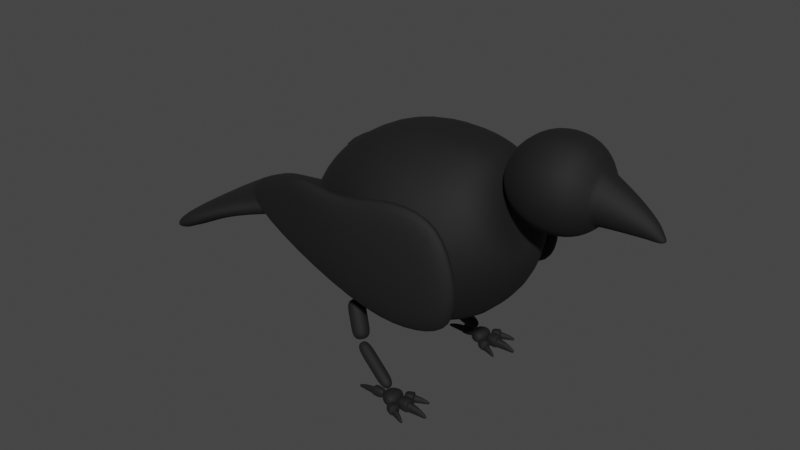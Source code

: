 # Source: construct.single.blend  (saved by Blender 2.91.10; exported with 4.5.12 LTS)
import bpy
from mathutils import Matrix  # noqa: F401  (used for matrix-valued properties, if any)

bpy.ops.wm.read_factory_settings(use_empty=True)
scene = bpy.context.scene
scene.name = 'Scene'

# ---- collections
col_collection = bpy.data.collections.new('Collection'); scene.collection.children.link(col_collection)

# ---- materials (node trees are filled in below, after node groups)
mat_construct = bpy.data.materials.new('Construct')
mat_construct.use_transparent_shadow = False

# ---- material node trees
mat_construct.use_nodes = True; mat_construct.node_tree.nodes.clear()
_N = mat_construct.node_tree.nodes; _L = mat_construct.node_tree.links
n0 = _N.new('ShaderNodeBsdfPrincipled'); n0.name = 'Principled BSDF'; n0.location = (10, 300)
n0.distribution = 'GGX'
n0.subsurface_method = 'BURLEY'
n0.inputs[0].default_value = (0.004776, 0.004776, 0.004776, 1.0)
n0.inputs[2].default_value = 0.8
n0.inputs[3].default_value = 1.45
n0.inputs[27].default_value = (0.0, 0.0, 0.0, 1.0)
n0.inputs[28].default_value = 1.0
n1 = _N.new('ShaderNodeOutputMaterial'); n1.name = 'Material Output'; n1.location = (300, 300)
_L.new(n0.outputs[0], n1.inputs[0])
n1.is_active_output = True

# ---- world
world_world = bpy.data.worlds.new('World'); scene.world = world_world
world_world.use_nodes = True; world_world.node_tree.nodes.clear()
_N = world_world.node_tree.nodes; _L = world_world.node_tree.links
n0 = _N.new('ShaderNodeOutputWorld'); n0.name = 'World Output'; n0.location = (300, 300)
n1 = _N.new('ShaderNodeBackground'); n1.name = 'Background'; n1.location = (10, 300)
n1.inputs[0].default_value = (0.05088, 0.05088, 0.05088, 1.0)
_L.new(n1.outputs[0], n0.inputs[0])
n0.is_active_output = True
world_world.color = (0.05088, 0.05088, 0.05088)
world_world.use_sun_shadow = False
world_world.sun_shadow_jitter_overblur = 0.0

# ---- meshes
me_construct = bpy.data.meshes.new('Construct')
me_construct.from_pydata([(1.751, -0.09745, 2.982), (1.317, -0.5012, 1.533), (0.1546, -0.5739, 1.188), (-1.075, -0.4788, 1.225), (-1.999, -0.2906, 1.925), (1.726, -0.2035, 3.064), (1.167, -1.292, 2.076), (0.02525, -1.491, 1.769), (-1.157, -0.9715, 1.697), (-2.032, -0.4385, 2.08), (1.684, -0.2446, 3.196), (0.9226, -1.596, 2.959), (-0.1688, -1.843, 2.694), (-1.273, -1.162, 2.442), (-2.049, -0.4746, 2.228), (1.642, -0.2033, 3.325), (0.6295, -1.292, 3.893), (-0.4487, -1.491, 3.71), (-1.456, -0.9715, 3.26), (-2.081, -0.4363, 2.39), (1.617, -0.09669, 3.404), (0.4443, -0.5012, 4.475), (-0.6624, -0.5739, 4.382), (-1.619, -0.4788, 3.818), (-2.12, -0.2891, 2.546), (-1.922, -0.3561, 1.508), (-1.979, -0.6312, 1.791), (-2.049, -0.7409, 2.224), (-2.134, -0.6312, 2.674), (-2.197, -0.3561, 2.963), (-2.059, -0.2898, 2.236), (1.927, -0.3043, 2.586), (1.821, -0.7457, 2.92), (1.648, -0.9217, 3.464), (1.475, -0.7457, 4.007), (1.368, -0.3043, 4.343), (-2.059, 6.978e-08, 2.236), (1.684, -0.09707, 3.193), (1.684, -8.883e-08, 3.193), (-0.6624, -7.403e-10, 4.382), (0.4443, -4.643e-08, 4.475), (1.368, -8.324e-08, 4.343), (-2.197, 7.078e-08, 2.963), (-1.619, 4.182e-08, 3.818), (-2.12, 7.027e-08, 2.546), (1.617, -8.743e-08, 3.404), (1.317, -6.336e-08, 1.533), (1.927, -9.488e-08, 2.586), (-1.922, 6.877e-08, 1.508), (-1.075, 3.604e-08, 1.225), (0.1546, -1.382e-08, 1.188), (-1.999, 6.928e-08, 1.925), (1.751, -9.022e-08, 2.982), (3.003, -0.1299, 3.69), (2.76, -0.2249, 3.447), (2.34, -0.2597, 3.34), (1.968, -0.2249, 3.395), (1.594, -0.0526, 3.831), (3.003, -0.34, 3.842), (2.76, -0.5888, 3.711), (2.34, -0.6799, 3.645), (1.937, -0.5888, 3.663), (1.579, -0.1377, 3.891), (3.003, -0.4202, 4.089), (2.76, -0.7278, 4.139), (2.34, -0.8404, 4.139), (1.888, -0.7278, 4.1), (1.554, -0.1702, 3.988), (3.003, -0.34, 4.336), (2.76, -0.5888, 4.567), (2.34, -0.6799, 4.633), (1.839, -0.5888, 4.54), (1.53, -0.1377, 4.085), (3.003, -0.1299, 4.489), (2.76, -0.2249, 4.831), (2.34, -0.2597, 4.938), (1.81, -0.2249, 4.812), (1.515, -0.0526, 4.145), (3.3, -0.0916, 3.703), (3.336, -0.2398, 3.805), (3.395, -0.2964, 3.969), (3.454, -0.2398, 4.133), (3.49, -0.0916, 4.234), (3.662, -0.05149, 3.709), (3.694, -0.1348, 3.76), (3.746, -0.1666, 3.843), (3.798, -0.1348, 3.926), (3.83, -0.05149, 3.977), (3.909, -0.008921, 3.712), (3.919, -0.02335, 3.716), (3.935, -0.02887, 3.721), (3.951, -0.02335, 3.727), (3.961, -0.008921, 3.73), (3.99, -0.01907, 3.74), (3.969, -0.04992, 3.733), (3.935, -0.0617, 3.721), (3.9, -0.04992, 3.71), (3.879, -0.01907, 3.702), (2.993, -0.134, 3.679), (2.993, -0.3509, 3.837), (2.993, -0.4338, 4.092), (2.993, -0.3509, 4.347), (2.993, -0.134, 4.504), (1.664, -0.1299, 3.558), (1.615, -0.34, 3.702), (1.534, -0.4202, 3.935), (1.454, -0.34, 4.169), (1.404, -0.1299, 4.313), (3.77, -0.03528, 3.705), (3.84, -0.1142, 3.782), (3.884, -0.09236, 3.829), (3.935, -0.008921, 3.721), (3.797, -0.09236, 3.735), (3.91, -0.03528, 3.859), (3.935, -1.839e-07, 3.721), (3.003, -1.458e-07, 3.69), (1.664, -9.034e-08, 3.558), (1.968, -1.017e-07, 3.395), (2.34, -1.165e-07, 3.34), (2.76, -1.343e-07, 3.447), (3.3, -1.579e-07, 3.703), (3.662, -1.727e-07, 3.709), (3.879, -1.815e-07, 3.702), (3.909, -1.828e-07, 3.712), (2.993, -1.453e-07, 3.679), (1.594, -8.921e-08, 3.831), (3.77, -1.771e-07, 3.705), (2.76, -1.431e-07, 4.831), (3.003, -1.508e-07, 4.489), (1.404, -8.451e-08, 4.313), (1.81, -1.042e-07, 4.812), (2.34, -1.266e-07, 4.938), (3.49, -1.69e-07, 4.234), (3.83, -1.813e-07, 3.977), (3.99, -1.863e-07, 3.74), (3.961, -1.85e-07, 3.73), (2.993, -1.505e-07, 4.504), (1.515, -8.798e-08, 4.145), (3.91, -1.838e-07, 3.859), (1.554, -8.859e-08, 3.988), (1.554, -0.0526, 3.988), (1.476, -1.474, 1.928), (0.9595, -1.572, 1.693), (-0.02184, -1.623, 1.68), (-1.634, -1.546, 2.206), (-3.29, -1.166, 2.702), (1.624, -1.486, 2.745), (0.7682, -1.68, 2.526), (-0.2029, -1.728, 2.465), (-1.184, -1.666, 2.735), (-2.757, -1.344, 3.242), (1.19, -1.427, 3.682), (0.3643, -1.546, 3.887), (-0.4578, -1.648, 3.637), (-1.065, -1.626, 3.635), (-1.57, -1.57, 3.663), (1.392, -1.207, 1.944), (0.9072, -1.301, 1.719), (-0.0193, -1.35, 1.721), (-1.566, -1.277, 2.24), (-3.203, -0.9004, 2.726), (1.546, -1.218, 2.725), (0.7182, -1.407, 2.52), (-0.1983, -1.451, 2.477), (-1.137, -1.392, 2.748), (-2.676, -1.076, 3.258), (1.119, -1.161, 3.632), (0.3201, -1.274, 3.846), (-0.4627, -1.373, 3.613), (-1.026, -1.352, 3.624), (-1.507, -1.299, 3.657), (-5.36, -1.43, 1.522), (-2.31, -0.5582, 2.647), (-4.319, -1.157, 2.141), (-3.313, -0.7263, 2.411), (-5.359, 2.087e-07, 1.534), (-2.309, 7.725e-08, 2.661), (-4.319, 1.625e-07, 2.141), (-3.31, 1.195e-07, 2.44), (-5.098, -1.428, 1.23), (-2.348, -0.5464, 2.236), (-4.137, -1.154, 1.806), (-3.32, -0.7185, 2.007), (-5.096, 1.998e-07, 1.242), (-2.347, 8.139e-08, 2.25), (-4.179, 1.59e-07, 1.787), (-3.324, 1.226e-07, 2.035), (0.06262, -1.301, 0.03086), (0.06262, -1.301, 0.1902), (0.06262, -1.107, 0.03086), (0.06262, -1.107, 0.1902), (0.2536, -1.33, 0.03086), (0.2536, -1.33, 0.1902), (0.2536, -1.077, 0.03086), (0.2536, -1.077, 0.1902), (0.04869, -1.148, 0.02615), (0.0417, -1.204, 0.02379), (0.04869, -1.26, 0.02615), (0.04869, -1.313, 0.04809), (0.0417, -1.318, 0.09239), (0.04869, -1.312, 0.1523), (0.04869, -1.26, 0.201), (0.0417, -1.204, 0.2064), (0.04869, -1.148, 0.201), (0.04869, -1.095, 0.1523), (0.0417, -1.09, 0.09239), (0.04869, -1.095, 0.04809), (0.2148, -1.062, 0.02615), (0.1581, -1.065, 0.02379), (0.1015, -1.086, 0.02615), (0.1015, -1.086, 0.201), (0.1581, -1.065, 0.2064), (0.2148, -1.062, 0.201), (0.2676, -1.059, 0.1523), (0.2746, -1.05, 0.09239), (0.2676, -1.059, 0.04809), (0.2676, -1.279, 0.02615), (0.2746, -1.204, 0.02379), (0.2676, -1.129, 0.02615), (0.2676, -1.129, 0.201), (0.2746, -1.204, 0.2064), (0.2676, -1.279, 0.201), (0.2676, -1.349, 0.1523), (0.2746, -1.358, 0.09239), (0.2676, -1.349, 0.04809), (0.1015, -1.322, 0.02615), (0.1581, -1.343, 0.02379), (0.2148, -1.346, 0.02615), (0.2148, -1.346, 0.201), (0.1581, -1.343, 0.2064), (0.1015, -1.322, 0.201), (0.01889, -1.263, 0.04927), (0.008794, -1.266, 0.09973), (0.01889, -1.263, 0.1604), (0.008794, -1.204, 0.04874), (-0.002223, -1.204, 0.1028), (0.008794, -1.204, 0.1652), (0.01889, -1.145, 0.04927), (0.008794, -1.142, 0.09973), (0.01889, -1.145, 0.1604), (0.09774, -1.056, 0.04927), (0.0945, -1.051, 0.09973), (0.09774, -1.057, 0.1604), (0.1581, -1.029, 0.04874), (0.1581, -1.021, 0.1028), (0.1581, -1.03, 0.1652), (0.2185, -1.026, 0.04927), (0.2218, -1.015, 0.09973), (0.2185, -1.027, 0.1604), (0.2974, -1.124, 0.04927), (0.3075, -1.12, 0.09973), (0.2974, -1.124, 0.1604), (0.3075, -1.204, 0.04874), (0.3185, -1.204, 0.1028), (0.3075, -1.204, 0.1652), (0.2974, -1.284, 0.04927), (0.3075, -1.288, 0.09973), (0.2974, -1.284, 0.1604), (0.2185, -1.381, 0.04927), (0.2218, -1.393, 0.09973), (0.2185, -1.381, 0.1604), (0.1581, -1.379, 0.04874), (0.1581, -1.387, 0.1028), (0.1581, -1.378, 0.1652), (0.09774, -1.351, 0.04927), (0.0945, -1.357, 0.09973), (0.09774, -1.351, 0.1604), (0.09774, -1.14, 0.01609), (0.1581, -1.128, 0.01268), (0.2185, -1.126, 0.01609), (0.0945, -1.204, 0.01268), (0.1581, -1.204, 0.008963), (0.2218, -1.204, 0.01268), (0.09774, -1.268, 0.01609), (0.1581, -1.279, 0.01268), (0.2185, -1.281, 0.01609), (0.2185, -1.127, 0.2241), (0.1581, -1.129, 0.2319), (0.09774, -1.14, 0.2241), (0.2218, -1.204, 0.2319), (0.1581, -1.204, 0.2405), (0.0945, -1.204, 0.2319), (0.2185, -1.281, 0.2241), (0.1581, -1.279, 0.2319), (0.09774, -1.268, 0.2241), (0.3284, -1.316, 0.01011), (0.3284, -1.316, 0.2093), (0.3284, -1.117, 0.01011), (0.3284, -1.117, 0.2093), (0.5275, -1.316, 0.01011), (0.5275, -1.316, 0.2093), (0.5275, -1.117, 0.01011), (0.5275, -1.117, 0.2093), (0.5486, -1.158, 0.1517), (0.5486, -1.158, 0.01011), (0.5486, -1.275, 0.01011), (0.5486, -1.275, 0.1517), (0.55, -1.275, 0.01011), (0.55, -1.275, 0.1513), (0.55, -1.158, 0.01011), (0.55, -1.158, 0.1513), (0.5213, -1.117, 0.01011), (0.5213, -1.117, 0.2093), (0.5213, -1.316, 0.01011), (0.5213, -1.316, 0.2093), (0.6931, -1.257, 0.01194), (0.6931, -1.176, 0.01194), (0.6931, -1.257, 0.1284), (0.6931, -1.176, 0.1284), (0.8662, -1.206, 0.0336), (0.8564, -1.227, 0.01042), (0.8604, -1.23, 0.02201), (0.8662, -1.227, 0.0336), (0.3284, -1.216, 0.01011), (0.3284, -1.216, 0.2327), (0.5275, -1.216, 0.01011), (0.5275, -1.216, 0.2327), (0.5486, -1.216, 0.01011), (0.5486, -1.216, 0.1751), (0.87, -1.216, 0.03887), (0.8571, -1.216, 0.01042), (0.55, -1.216, 0.1747), (0.55, -1.216, 0.01011), (0.5213, -1.216, 0.2327), (0.5213, -1.216, 0.01011), (0.6931, -1.216, 0.1589), (0.6931, -1.216, 0.01312), (0.3284, -1.344, 0.1097), (0.3284, -1.089, 0.1097), (0.5275, -1.089, 0.1097), (0.5275, -1.344, 0.1097), (0.5486, -1.141, 0.0809), (0.5486, -1.292, 0.0809), (0.8564, -1.206, 0.01042), (0.8604, -1.203, 0.02201), (0.55, -1.142, 0.08068), (0.55, -1.291, 0.08068), (0.5213, -1.344, 0.1097), (0.5213, -1.089, 0.1097), (0.6931, -1.164, 0.06861), (0.6931, -1.269, 0.06861), (0.3284, -1.216, 0.1214), (0.8462, -1.187, 0.03537), (0.8377, -1.193, 0.01011), (0.8391, -1.216, 0.01011), (0.8673, -1.216, 0.07211), (0.8589, -1.24, 0.06063), (0.8462, -1.246, 0.03537), (0.8377, -1.24, 0.01011), (0.8589, -1.193, 0.06063), (0.2346, -1.458, 0.01034), (0.2346, -1.458, 0.1647), (0.2964, -1.317, 0.01034), (0.2964, -1.317, 0.1647), (0.376, -1.52, 0.01034), (0.376, -1.52, 0.1647), (0.4378, -1.378, 0.01034), (0.4378, -1.378, 0.1647), (0.4401, -1.414, 0.12), (0.4401, -1.414, 0.01034), (0.4037, -1.497, 0.01034), (0.4037, -1.497, 0.12), (0.4047, -1.498, 0.01034), (0.4047, -1.498, 0.1197), (0.441, -1.415, 0.01034), (0.441, -1.415, 0.1197), (0.4334, -1.377, 0.01034), (0.4334, -1.377, 0.1647), (0.3716, -1.518, 0.01034), (0.3716, -1.518, 0.1647), (0.5118, -1.53, 0.01176), (0.5372, -1.471, 0.01176), (0.5118, -1.53, 0.102), (0.5372, -1.471, 0.102), (0.6507, -1.547, 0.02854), (0.6371, -1.559, 0.01058), (0.639, -1.562, 0.01956), (0.644, -1.562, 0.02854), (0.2655, -1.387, 0.01034), (0.2655, -1.387, 0.1828), (0.4069, -1.449, 0.01034), (0.4069, -1.449, 0.1828), (0.4219, -1.456, 0.01034), (0.4219, -1.456, 0.1382), (0.6501, -1.555, 0.03263), (0.6409, -1.551, 0.01058), (0.4229, -1.456, 0.1379), (0.4229, -1.456, 0.01034), (0.4025, -1.447, 0.1828), (0.4025, -1.447, 0.01034), (0.5245, -1.501, 0.1256), (0.5245, -1.501, 0.01267), (0.226, -1.478, 0.08751), (0.305, -1.297, 0.08751), (0.4464, -1.359, 0.08751), (0.3674, -1.54, 0.08751), (0.4452, -1.402, 0.0652), (0.3986, -1.509, 0.0652), (0.6437, -1.544, 0.01058), (0.6475, -1.543, 0.01956), (0.4461, -1.403, 0.06502), (0.3996, -1.509, 0.06502), (0.3629, -1.538, 0.08751), (0.442, -1.357, 0.08751), (0.5407, -1.463, 0.05567), (0.5082, -1.538, 0.05567), (0.2655, -1.387, 0.09659), (0.6424, -1.527, 0.02992), (0.6343, -1.529, 0.01034), (0.6281, -1.546, 0.01034), (0.6481, -1.555, 0.05839), (0.6349, -1.569, 0.04948), (0.6239, -1.569, 0.02991), (0.6199, -1.562, 0.01034), (0.6494, -1.535, 0.04948), (0.3172, -1.116, 0.01149), (0.3172, -1.116, 0.1658), (0.2562, -0.974, 0.01149), (0.2562, -0.974, 0.1658), (0.459, -1.055, 0.01149), (0.459, -1.055, 0.1658), (0.398, -0.913, 0.01149), (0.398, -0.913, 0.1658), (0.4255, -0.9356, 0.1212), (0.4255, -0.9356, 0.01149), (0.4615, -1.019, 0.01149), (0.4615, -1.019, 0.1212), (0.4624, -1.019, 0.01149), (0.4624, -1.019, 0.1208), (0.4265, -0.9353, 0.01149), (0.4265, -0.9353, 0.1208), (0.3935, -0.9149, 0.01149), (0.3935, -0.9149, 0.1658), (0.4545, -1.057, 0.01149), (0.4545, -1.057, 0.1658), (0.5589, -0.9622, 0.01291), (0.5338, -0.904, 0.01291), (0.5589, -0.9622, 0.1032), (0.5338, -0.904, 0.1032), (0.6662, -0.8725, 0.02969), (0.6658, -0.8907, 0.01173), (0.6695, -0.8916, 0.02071), (0.6728, -0.8877, 0.02969), (0.2867, -1.045, 0.01149), (0.2867, -1.045, 0.184), (0.4285, -0.9838, 0.01149), (0.4285, -0.9838, 0.184), (0.4435, -0.9774, 0.01149), (0.4435, -0.9774, 0.1393), (0.6722, -0.8789, 0.03377), (0.663, -0.8829, 0.01173), (0.4445, -0.977, 0.139), (0.4445, -0.977, 0.01149), (0.424, -0.9858, 0.184), (0.424, -0.9858, 0.01149), (0.5463, -0.9331, 0.1268), (0.5463, -0.9331, 0.01382), (0.3258, -1.136, 0.08866), (0.2477, -0.9542, 0.08866), (0.3894, -0.8932, 0.08866), (0.4675, -1.075, 0.08866), (0.4205, -0.9239, 0.06634), (0.4665, -1.031, 0.06634), (0.6593, -0.8755, 0.01173), (0.6611, -0.8721, 0.02071), (0.4215, -0.9237, 0.06617), (0.4674, -1.03, 0.06617), (0.4631, -1.076, 0.08866), (0.385, -0.8951, 0.08866), (0.5303, -0.8958, 0.05681), (0.5624, -0.9704, 0.05681), (0.2867, -1.045, 0.09773), (0.6461, -0.865, 0.03106), (0.642, -0.8722, 0.01149), (0.6502, -0.8884, 0.01149), (0.6703, -0.8797, 0.05953), (0.6714, -0.8989, 0.05063), (0.6644, -0.9074, 0.03106), (0.6563, -0.9054, 0.01149), (0.6571, -0.8657, 0.05063), (-0.0009026, -1.151, 0.01192), (-0.0009025, -1.151, 0.1691), (-0.0009025, -1.281, 0.01192), (-0.0009025, -1.281, 0.1691), (-0.1956, -1.151, 0.01192), (-0.1956, -1.151, 0.1691), (-0.1956, -1.281, 0.01192), (-0.1956, -1.281, 0.1691), (-0.2162, -1.254, 0.1236), (-0.2162, -1.254, 0.01192), (-0.2162, -1.178, 0.01192), (-0.2162, -1.178, 0.1236), (-0.2176, -1.178, 0.01192), (-0.2176, -1.178, 0.1233), (-0.2176, -1.254, 0.01192), (-0.2176, -1.254, 0.1233), (-0.1895, -1.281, 0.01192), (-0.1895, -1.281, 0.1691), (-0.1895, -1.151, 0.01192), (-0.1895, -1.151, 0.1691), (-0.3574, -1.189, 0.01336), (-0.3574, -1.243, 0.01336), (-0.3574, -1.189, 0.1053), (-0.3574, -1.243, 0.1053), (-0.5265, -1.223, 0.03044), (-0.517, -1.209, 0.01216), (-0.5209, -1.207, 0.0213), (-0.5265, -1.209, 0.03044), (-0.0009025, -1.216, 0.01192), (-0.0009025, -1.216, 0.1875), (-0.1956, -1.216, 0.01192), (-0.1956, -1.216, 0.1875), (-0.2162, -1.216, 0.01192), (-0.2162, -1.216, 0.1421), (-0.5303, -1.216, 0.0346), (-0.5176, -1.216, 0.01216), (-0.2176, -1.216, 0.1418), (-0.2176, -1.216, 0.01192), (-0.1895, -1.216, 0.1875), (-0.1895, -1.216, 0.01192), (-0.3574, -1.216, 0.1293), (-0.3574, -1.216, 0.01429), (-0.0009025, -1.133, 0.09049), (-0.0009025, -1.299, 0.09049), (-0.1956, -1.299, 0.09049), (-0.1956, -1.133, 0.09049), (-0.2162, -1.265, 0.06776), (-0.2162, -1.167, 0.06776), (-0.517, -1.223, 0.01216), (-0.5209, -1.225, 0.0213), (-0.2176, -1.265, 0.06759), (-0.2176, -1.167, 0.06759), (-0.1895, -1.133, 0.09049), (-0.1895, -1.299, 0.09049), (-0.3574, -1.25, 0.05807), (-0.3574, -1.182, 0.05807), (-0.0009025, -1.216, 0.09973), (-0.507, -1.236, 0.03184), (-0.4987, -1.231, 0.01192), (-0.5, -1.216, 0.01192), (-0.5276, -1.216, 0.06083), (-0.5194, -1.201, 0.05177), (-0.507, -1.197, 0.03184), (-0.4987, -1.201, 0.01192), (-0.5194, -1.231, 0.05177), (0.1088, -1.14, 0.2456), (-0.6486, -0.9569, 0.7137), (0.1273, -1.159, 0.283), (-0.6301, -0.9759, 0.7511), (0.1282, -1.201, 0.3008), (-0.6292, -1.018, 0.7689), (0.1109, -1.241, 0.2887), (-0.6465, -1.059, 0.7568), (0.08557, -1.257, 0.2538), (-0.6718, -1.074, 0.7219), (0.06706, -1.238, 0.2164), (-0.6903, -1.055, 0.6845), (0.0662, -1.196, 0.1985), (-0.6912, -1.013, 0.6666), (0.08348, -1.155, 0.2106), (-0.6739, -0.9722, 0.6787), (-0.1662, -1.012, 0.4187), (-0.3625, -0.9645, 0.54), (-0.3255, -1.003, 0.6147), (-0.1292, -1.05, 0.4934), (-0.3238, -1.087, 0.6504), (-0.1275, -1.134, 0.5291), (-0.3583, -1.168, 0.6262), (-0.1621, -1.216, 0.5049), (-0.409, -1.199, 0.5563), (-0.2127, -1.246, 0.435), (-0.446, -1.161, 0.4816), (-0.2497, -1.208, 0.3603), (-0.4477, -1.077, 0.4459), (-0.2514, -1.124, 0.3246), (-0.4131, -0.9952, 0.4701), (-0.2169, -1.043, 0.3488), (0.03002, -1.059, 0.2974), (0.06704, -1.097, 0.3721), (0.06876, -1.182, 0.4078), (0.03419, -1.263, 0.3836), (-0.01644, -1.294, 0.3137), (-0.05345, -1.256, 0.239), (-0.05518, -1.171, 0.2033), (-0.0206, -1.09, 0.2275), (-0.5217, -0.9552, 0.736), (-0.5588, -0.9172, 0.6613), (-0.52, -1.04, 0.7717), (-0.5546, -1.121, 0.7475), (-0.6052, -1.151, 0.6776), (-0.6422, -1.114, 0.6029), (-0.644, -1.029, 0.5672), (-0.6094, -0.9478, 0.5914), (-0.6316, -0.9047, 0.7464), (-0.9034, -0.759, 1.364), (-0.6038, -0.9561, 0.7707), (-0.8756, -0.8104, 1.388), (-0.6204, -1.017, 0.7778), (-0.8921, -0.8711, 1.395), (-0.6715, -1.051, 0.7634), (-0.9433, -0.9055, 1.381), (-0.7273, -1.039, 0.736), (-0.9991, -0.8935, 1.353), (-0.7551, -0.9878, 0.7116), (-1.027, -0.8421, 1.329), (-0.7386, -0.9271, 0.7046), (-1.01, -0.7814, 1.322), (-0.6874, -0.8926, 0.7189), (-0.9592, -0.7469, 1.336), (-0.6866, -0.7822, 0.9852), (-0.757, -0.7445, 1.145), (-0.7015, -0.8473, 1.194), (-0.6311, -0.8851, 1.034), (-0.7345, -0.9688, 1.208), (-0.6641, -1.007, 1.048), (-0.8368, -1.038, 1.179), (-0.7664, -1.075, 1.019), (-0.9485, -1.014, 1.124), (-0.878, -1.051, 0.9644), (-1.004, -0.9108, 1.076), (-0.9336, -0.9485, 0.9157), (-0.971, -0.7893, 1.062), (-0.9005, -0.8271, 0.9016), (-0.8687, -0.7204, 1.09), (-0.7982, -0.7582, 0.9304), (-0.6162, -0.82, 0.8252), (-0.5606, -0.9228, 0.8739), (-0.5937, -1.044, 0.8881), (-0.696, -1.113, 0.8593), (-0.8076, -1.089, 0.8045), (-0.8632, -0.9863, 0.7557), (-0.8301, -0.8649, 0.7416), (-0.7278, -0.796, 0.7704), (-0.7719, -0.8096, 1.354), (-0.8275, -0.7067, 1.305), (-0.805, -0.931, 1.368), (-0.9073, -0.9999, 1.339), (-1.019, -0.9759, 1.284), (-1.074, -0.873, 1.236), (-1.041, -0.7516, 1.222), (-0.9391, -0.6827, 1.25)], [], [(46, 47, 31, 1), (48, 49, 3, 25), (50, 46, 1, 2), (49, 50, 2, 3), (25, 3, 8, 26), (2, 1, 6, 7), (3, 2, 7, 8), (1, 31, 32, 6), (26, 8, 13, 27), (7, 6, 11, 12), (8, 7, 12, 13), (6, 32, 33, 11), (27, 13, 18, 28), (12, 11, 16, 17), (13, 12, 17, 18), (11, 33, 34, 16), (28, 18, 23, 29), (17, 16, 21, 22), (18, 17, 22, 23), (16, 34, 35, 21), (30, 4, 9, 14), (51, 4, 30, 36), (14, 19, 24, 30), (45, 20, 37, 38), (38, 37, 0, 52), (9, 4, 25, 26), (14, 9, 26, 27), (19, 14, 27, 28), (24, 19, 28, 29), (44, 24, 29, 42), (37, 10, 5, 0), (52, 0, 31, 47), (0, 5, 32, 31), (5, 10, 33, 32), (10, 15, 34, 33), (15, 20, 35, 34), (10, 37, 20, 15), (20, 45, 41, 35), (36, 30, 24, 44), (29, 23, 43, 42), (21, 35, 41, 40), (23, 22, 39, 43), (22, 21, 40, 39), (4, 51, 48, 25), (68, 63, 80, 81), (117, 118, 55, 56), (124, 115, 53, 98), (116, 117, 56, 103), (118, 119, 54, 55), (56, 55, 60, 61), (98, 53, 58, 99), (103, 56, 61, 104), (55, 54, 59, 60), (61, 60, 65, 66), (99, 58, 63, 100), (104, 61, 66, 105), (60, 59, 64, 65), (66, 65, 70, 71), (100, 63, 68, 101), (105, 66, 71, 106), (65, 64, 69, 70), (128, 73, 82, 132), (71, 70, 75, 76), (101, 68, 73, 102), (106, 71, 76, 107), (70, 69, 74, 75), (58, 53, 78, 79), (73, 68, 81, 82), (63, 58, 79, 80), (80, 79, 84, 85), (132, 82, 87, 133), (79, 78, 83, 84), (81, 80, 85, 86), (82, 81, 86, 87), (114, 111, 88, 123), (110, 109, 95, 94), (109, 112, 96, 95), (138, 113, 93, 134), (112, 108, 97, 96), (113, 110, 94, 93), (91, 92, 93, 94), (90, 91, 94, 95), (89, 90, 95, 96), (88, 89, 96, 97), (123, 88, 97, 122), (69, 101, 102, 74), (64, 100, 101, 69), (59, 99, 100, 64), (54, 98, 99, 59), (119, 124, 98, 54), (62, 57, 103, 104), (67, 62, 104, 105), (72, 67, 105, 106), (77, 72, 106, 107), (137, 77, 107, 129), (87, 86, 110, 113), (84, 83, 108, 112), (133, 87, 113, 138), (85, 84, 112, 109), (86, 85, 109, 110), (83, 121, 126, 108), (57, 125, 116, 103), (108, 126, 122, 97), (78, 120, 121, 83), (53, 115, 120, 78), (74, 102, 136, 127), (92, 135, 134, 93), (135, 92, 111, 114), (76, 75, 131, 130), (75, 74, 127, 131), (107, 76, 130, 129), (102, 73, 128, 136), (92, 91, 90, 111), (90, 89, 88, 111), (140, 77, 137, 139), (57, 140, 139, 125), (72, 77, 140, 67), (57, 62, 67, 140), (145, 144, 149, 150), (143, 142, 147, 148), (144, 143, 148, 149), (142, 141, 146, 147), (150, 149, 154, 155), (148, 147, 152, 153), (149, 148, 153, 154), (147, 146, 151, 152), (160, 165, 164, 159), (158, 163, 162, 157), (159, 164, 163, 158), (157, 162, 161, 156), (165, 170, 169, 164), (163, 168, 167, 162), (164, 169, 168, 163), (162, 167, 166, 161), (141, 142, 157, 156), (142, 143, 158, 157), (143, 144, 159, 158), (144, 145, 160, 159), (145, 150, 165, 160), (146, 141, 156, 161), (152, 151, 166, 167), (153, 152, 167, 168), (154, 153, 168, 169), (155, 154, 169, 170), (150, 155, 170, 165), (151, 146, 161, 166), (173, 174, 178, 177), (171, 173, 177, 175), (174, 172, 176, 178), (181, 185, 186, 182), (179, 183, 185, 181), (182, 186, 184, 180), (171, 175, 183, 179), (172, 174, 182, 180), (173, 171, 179, 181), (174, 173, 181, 182), (176, 172, 180, 184), (231, 232, 235, 234), (232, 233, 236, 235), (234, 235, 238, 237), (235, 236, 239, 238), (187, 198, 231, 197), (198, 199, 232, 231), (199, 200, 233, 232), (200, 188, 201, 233), (233, 201, 202, 236), (236, 202, 203, 239), (239, 203, 190, 204), (238, 239, 204, 205), (237, 238, 205, 206), (195, 237, 206, 189), (196, 234, 237, 195), (197, 231, 234, 196), (240, 241, 244, 243), (241, 242, 245, 244), (243, 244, 247, 246), (244, 245, 248, 247), (189, 206, 240, 209), (206, 205, 241, 240), (205, 204, 242, 241), (204, 190, 210, 242), (242, 210, 211, 245), (245, 211, 212, 248), (248, 212, 194, 213), (247, 248, 213, 214), (246, 247, 214, 215), (207, 246, 215, 193), (208, 243, 246, 207), (209, 240, 243, 208), (249, 250, 253, 252), (250, 251, 254, 253), (252, 253, 256, 255), (253, 254, 257, 256), (193, 215, 249, 218), (215, 214, 250, 249), (214, 213, 251, 250), (213, 194, 219, 251), (251, 219, 220, 254), (254, 220, 221, 257), (257, 221, 192, 222), (256, 257, 222, 223), (255, 256, 223, 224), (216, 255, 224, 191), (217, 252, 255, 216), (218, 249, 252, 217), (258, 259, 262, 261), (259, 260, 263, 262), (261, 262, 265, 264), (262, 263, 266, 265), (191, 224, 258, 227), (224, 223, 259, 258), (223, 222, 260, 259), (222, 192, 228, 260), (260, 228, 229, 263), (263, 229, 230, 266), (266, 230, 188, 200), (265, 266, 200, 199), (264, 265, 199, 198), (225, 264, 198, 187), (226, 261, 264, 225), (227, 258, 261, 226), (267, 268, 271, 270), (268, 269, 272, 271), (270, 271, 274, 273), (271, 272, 275, 274), (189, 209, 267, 195), (209, 208, 268, 267), (208, 207, 269, 268), (207, 193, 218, 269), (269, 218, 217, 272), (272, 217, 216, 275), (275, 216, 191, 227), (274, 275, 227, 226), (273, 274, 226, 225), (197, 273, 225, 187), (196, 270, 273, 197), (195, 267, 270, 196), (276, 277, 280, 279), (277, 278, 281, 280), (279, 280, 283, 282), (280, 281, 284, 283), (194, 212, 276, 219), (212, 211, 277, 276), (211, 210, 278, 277), (210, 190, 203, 278), (278, 203, 202, 281), (281, 202, 201, 284), (284, 201, 188, 230), (283, 284, 230, 229), (282, 283, 229, 228), (221, 282, 228, 192), (220, 279, 282, 221), (219, 276, 279, 220), (341, 314, 288, 328), (338, 302, 292, 329), (316, 290, 296, 318), (337, 304, 286, 327), (324, 315, 289, 303), (323, 314, 286, 304), (340, 305, 348, 347), (329, 292, 293, 331), (330, 289, 295, 332), (315, 291, 294, 317), (326, 306, 343, 344), (325, 307, 346, 345), (339, 308, 349, 342), (331, 293, 300, 335), (318, 296, 298, 321), (317, 294, 299, 322), (332, 295, 297, 336), (316, 323, 304, 290), (313, 324, 303, 285), (330, 290, 304, 337), (328, 288, 302, 338), (335, 300, 308, 339), (321, 298, 307, 325), (322, 299, 306, 326), (336, 297, 305, 340), (344, 343, 333, 320), (297, 322, 326, 305), (300, 321, 325, 308), (287, 301, 324, 313), (292, 302, 323, 316), (295, 317, 322, 297), (293, 318, 321, 300), (308, 325, 345, 349), (305, 326, 344, 348), (289, 315, 317, 295), (302, 288, 314, 323), (301, 291, 315, 324), (292, 316, 318, 293), (327, 286, 314, 341), (285, 327, 341, 313), (298, 336, 340, 307), (299, 335, 339, 306), (287, 328, 338, 301), (289, 330, 337, 303), (296, 332, 336, 298), (294, 331, 335, 299), (306, 339, 342, 343), (290, 330, 332, 296), (291, 329, 331, 294), (307, 340, 347, 346), (303, 337, 327, 285), (301, 338, 329, 291), (313, 341, 328, 287), (347, 348, 310, 311), (348, 344, 320, 310), (346, 347, 311, 312), (349, 345, 319, 309), (343, 342, 334, 333), (333, 334, 309, 319, 312, 311, 310, 320), (345, 346, 312, 319), (342, 349, 309, 334), (406, 379, 353, 393), (403, 367, 357, 394), (381, 355, 361, 383), (402, 369, 351, 392), (389, 380, 354, 368), (388, 379, 351, 369), (405, 370, 413, 412), (394, 357, 358, 396), (395, 354, 360, 397), (380, 356, 359, 382), (391, 371, 408, 409), (390, 372, 411, 410), (404, 373, 414, 407), (396, 358, 365, 400), (383, 361, 363, 386), (382, 359, 364, 387), (397, 360, 362, 401), (381, 388, 369, 355), (378, 389, 368, 350), (395, 355, 369, 402), (393, 353, 367, 403), (400, 365, 373, 404), (386, 363, 372, 390), (387, 364, 371, 391), (401, 362, 370, 405), (409, 408, 398, 385), (362, 387, 391, 370), (365, 386, 390, 373), (352, 366, 389, 378), (357, 367, 388, 381), (360, 382, 387, 362), (358, 383, 386, 365), (373, 390, 410, 414), (370, 391, 409, 413), (354, 380, 382, 360), (367, 353, 379, 388), (366, 356, 380, 389), (357, 381, 383, 358), (392, 351, 379, 406), (350, 392, 406, 378), (363, 401, 405, 372), (364, 400, 404, 371), (352, 393, 403, 366), (354, 395, 402, 368), (361, 397, 401, 363), (359, 396, 400, 364), (371, 404, 407, 408), (355, 395, 397, 361), (356, 394, 396, 359), (372, 405, 412, 411), (368, 402, 392, 350), (366, 403, 394, 356), (378, 406, 393, 352), (412, 413, 375, 376), (413, 409, 385, 375), (411, 412, 376, 377), (414, 410, 384, 374), (408, 407, 399, 398), (398, 399, 374, 384, 377, 376, 375, 385), (410, 411, 377, 384), (407, 414, 374, 399), (471, 444, 418, 458), (468, 432, 422, 459), (446, 420, 426, 448), (467, 434, 416, 457), (454, 445, 419, 433), (453, 444, 416, 434), (470, 435, 478, 477), (459, 422, 423, 461), (460, 419, 425, 462), (445, 421, 424, 447), (456, 436, 473, 474), (455, 437, 476, 475), (469, 438, 479, 472), (461, 423, 430, 465), (448, 426, 428, 451), (447, 424, 429, 452), (462, 425, 427, 466), (446, 453, 434, 420), (443, 454, 433, 415), (460, 420, 434, 467), (458, 418, 432, 468), (465, 430, 438, 469), (451, 428, 437, 455), (452, 429, 436, 456), (466, 427, 435, 470), (474, 473, 463, 450), (427, 452, 456, 435), (430, 451, 455, 438), (417, 431, 454, 443), (422, 432, 453, 446), (425, 447, 452, 427), (423, 448, 451, 430), (438, 455, 475, 479), (435, 456, 474, 478), (419, 445, 447, 425), (432, 418, 444, 453), (431, 421, 445, 454), (422, 446, 448, 423), (457, 416, 444, 471), (415, 457, 471, 443), (428, 466, 470, 437), (429, 465, 469, 436), (417, 458, 468, 431), (419, 460, 467, 433), (426, 462, 466, 428), (424, 461, 465, 429), (436, 469, 472, 473), (420, 460, 462, 426), (421, 459, 461, 424), (437, 470, 477, 476), (433, 467, 457, 415), (431, 468, 459, 421), (443, 471, 458, 417), (477, 478, 440, 441), (478, 474, 450, 440), (476, 477, 441, 442), (479, 475, 449, 439), (473, 472, 464, 463), (463, 464, 439, 449, 442, 441, 440, 450), (475, 476, 442, 449), (472, 479, 439, 464), (536, 509, 483, 523), (533, 497, 487, 524), (511, 485, 491, 513), (532, 499, 481, 522), (519, 510, 484, 498), (518, 509, 481, 499), (535, 500, 543, 542), (524, 487, 488, 526), (525, 484, 490, 527), (510, 486, 489, 512), (521, 501, 538, 539), (520, 502, 541, 540), (534, 503, 544, 537), (526, 488, 495, 530), (513, 491, 493, 516), (512, 489, 494, 517), (527, 490, 492, 531), (511, 518, 499, 485), (508, 519, 498, 480), (525, 485, 499, 532), (523, 483, 497, 533), (530, 495, 503, 534), (516, 493, 502, 520), (517, 494, 501, 521), (531, 492, 500, 535), (539, 538, 528, 515), (492, 517, 521, 500), (495, 516, 520, 503), (482, 496, 519, 508), (487, 497, 518, 511), (490, 512, 517, 492), (488, 513, 516, 495), (503, 520, 540, 544), (500, 521, 539, 543), (484, 510, 512, 490), (497, 483, 509, 518), (496, 486, 510, 519), (487, 511, 513, 488), (522, 481, 509, 536), (480, 522, 536, 508), (493, 531, 535, 502), (494, 530, 534, 501), (482, 523, 533, 496), (484, 525, 532, 498), (491, 527, 531, 493), (489, 526, 530, 494), (501, 534, 537, 538), (485, 525, 527, 491), (486, 524, 526, 489), (502, 535, 542, 541), (498, 532, 522, 480), (496, 533, 524, 486), (508, 536, 523, 482), (542, 543, 505, 506), (543, 539, 515, 505), (541, 542, 506, 507), (544, 540, 514, 504), (538, 537, 529, 528), (528, 529, 504, 514, 507, 506, 505, 515), (540, 541, 507, 514), (537, 544, 504, 529), (562, 586, 585, 563), (563, 585, 587, 565), (565, 587, 588, 567), (567, 588, 589, 569), (569, 589, 590, 571), (571, 590, 591, 573), (548, 546, 560, 558, 556, 554, 552, 550), (573, 591, 592, 575), (575, 592, 586, 562), (545, 547, 549, 551, 553, 555, 557, 559), (584, 576, 561, 577), (576, 575, 562, 561), (583, 574, 576, 584), (574, 573, 575, 576), (582, 572, 574, 583), (572, 571, 573, 574), (581, 570, 572, 582), (570, 569, 571, 572), (580, 568, 570, 581), (568, 567, 569, 570), (579, 566, 568, 580), (566, 565, 567, 568), (578, 564, 566, 579), (564, 563, 565, 566), (577, 561, 564, 578), (561, 562, 563, 564), (547, 545, 577, 578), (549, 547, 578, 579), (551, 549, 579, 580), (553, 551, 580, 581), (555, 553, 581, 582), (557, 555, 582, 583), (559, 557, 583, 584), (545, 559, 584, 577), (546, 548, 585, 586), (548, 550, 587, 585), (550, 552, 588, 587), (552, 554, 589, 588), (554, 556, 590, 589), (556, 558, 591, 590), (558, 560, 592, 591), (560, 546, 586, 592), (610, 634, 633, 611), (611, 633, 635, 613), (613, 635, 636, 615), (615, 636, 637, 617), (617, 637, 638, 619), (619, 638, 639, 621), (596, 594, 608, 606, 604, 602, 600, 598), (621, 639, 640, 623), (623, 640, 634, 610), (593, 595, 597, 599, 601, 603, 605, 607), (632, 624, 609, 625), (624, 623, 610, 609), (631, 622, 624, 632), (622, 621, 623, 624), (630, 620, 622, 631), (620, 619, 621, 622), (629, 618, 620, 630), (618, 617, 619, 620), (628, 616, 618, 629), (616, 615, 617, 618), (627, 614, 616, 628), (614, 613, 615, 616), (626, 612, 614, 627), (612, 611, 613, 614), (625, 609, 612, 626), (609, 610, 611, 612), (595, 593, 625, 626), (597, 595, 626, 627), (599, 597, 627, 628), (601, 599, 628, 629), (603, 601, 629, 630), (605, 603, 630, 631), (607, 605, 631, 632), (593, 607, 632, 625), (594, 596, 633, 634), (596, 598, 635, 633), (598, 600, 636, 635), (600, 602, 637, 636), (602, 604, 638, 637), (604, 606, 639, 638), (606, 608, 640, 639), (608, 594, 634, 640)])
me_construct.polygons.foreach_set('use_smooth', [True] * 581)
_uv = me_construct.uv_layers.new(name='UVMap')
_uv.uv.foreach_set('vector', [0.45, 0.6667, 0.45, 0.8333, 0.4, 0.8333, 0.4, 0.6667, 0.45, 0.1667, 0.45, 0.3333, 0.4, 0.3333, 0.4, 0.1667, 0.45, 0.5, 0.45, 0.6667, 0.4, 0.6667, 0.4, 0.5, 0.45, 0.3333, 0.45, 0.5, 0.4, 0.5, 0.4, 0.3333, 0.4, 0.1667, 0.4, 0.3333, 0.3, 0.3333, 0.3, 0.1667, 0.4, 0.5, 0.4, 0.6667, 0.3, 0.6667, 0.3, 0.5, 0.4, 0.3333, 0.4, 0.5, 0.3, 0.5, 0.3, 0.3333, 0.4, 0.6667, 0.4, 0.8333, 0.3, 0.8333, 0.3, 0.6667, 0.3, 0.1667, 0.3, 0.3333, 0.2, 0.3333, 0.2, 0.1667, 0.3, 0.5, 0.3, 0.6667, 0.2, 0.6667, 0.2, 0.5, 0.3, 0.3333, 0.3, 0.5, 0.2, 0.5, 0.2, 0.3333, 0.3, 0.6667, 0.3, 0.8333, 0.2, 0.8333, 0.2, 0.6667, 0.2, 0.1667, 0.2, 0.3333, 0.1, 0.3333, 0.1, 0.1667, 0.2, 0.5, 0.2, 0.6667, 0.1, 0.6667, 0.1, 0.5, 0.2, 0.3333, 0.2, 0.5, 0.1, 0.5, 0.1, 0.3333, 0.2, 0.6667, 0.2, 0.8333, 0.1, 0.8333, 0.1, 0.6667, 0.1, 0.1667, 0.1, 0.3333, 0.0, 0.3333, 0.0, 0.1667, 0.1, 0.5, 0.1, 0.6667, 0.0, 0.6667, 2.98e-08, 0.5, 0.1, 0.3333, 0.1, 0.5, 2.98e-08, 0.5, 0.0, 0.3333, 0.1, 0.6667, 0.1, 0.8333, 0.0, 0.8333, 0.0, 0.6667, 0.3699, 0.1667, 0.4053, 0.1667, 0.3264, 0.1667, 0.2859, 0.1667, 0.45, 0.1667, 0.4053, 0.1667, 0.3699, 0.1667, 0.45, 0.1667, 0.2859, 0.1667, 0.2654, 0.1667, 0.3345, 0.1667, 0.3699, 0.1667, 0.45, 0.8333, 0.4181, 0.8333, 0.4243, 0.8333, 0.45, 0.8333, 0.45, 0.8333, 0.4243, 0.8333, 0.4306, 0.8333, 0.45, 0.8333, 0.3264, 0.1667, 0.4053, 0.1667, 0.4, 0.1667, 0.3, 0.1667, 0.2859, 0.1667, 0.3264, 0.1667, 0.3, 0.1667, 0.2, 0.1667, 0.2654, 0.1667, 0.2859, 0.1667, 0.2, 0.1667, 0.1, 0.1667, 0.3345, 0.1667, 0.2654, 0.1667, 0.1, 0.1667, 0.0, 0.1667, 0.45, 0.1667, 0.3345, 0.1667, 0.0, 0.1667, 0.45, 0.1667, 0.4243, 0.8333, 0.3738, 0.8333, 0.396, 0.8333, 0.4306, 0.8333, 0.45, 0.8333, 0.4306, 0.8333, 0.4, 0.8333, 0.45, 0.8333, 0.4306, 0.8333, 0.396, 0.8333, 0.3, 0.8333, 0.4, 0.8333, 0.396, 0.8333, 0.3738, 0.8333, 0.2, 0.8333, 0.3, 0.8333, 0.3738, 0.8333, 0.3769, 0.8333, 0.1, 0.8333, 0.2, 0.8333, 0.3769, 0.8333, 0.4181, 0.8333, 0.0, 0.8333, 0.1, 0.8333, 0.3738, 0.8333, 0.4243, 0.8333, 0.4181, 0.8333, 0.3769, 0.8333, 0.4181, 0.8333, 0.45, 0.8333, 0.45, 0.8333, 0.0, 0.8333, 0.45, 0.1667, 0.3699, 0.1667, 0.3345, 0.1667, 0.45, 0.1667, 1.0, 0.1667, 1.0, 0.3333, 0.95, 0.3333, 0.95, 0.1667, 1.0, 0.6667, 1.0, 0.8333, 0.95, 0.8333, 0.95, 0.6667, 1.0, 0.3333, 1.0, 0.5, 0.95, 0.5, 0.95, 0.3333, 1.0, 0.5, 1.0, 0.6667, 0.95, 0.6667, 0.95, 0.5, 0.4053, 0.1667, 0.45, 0.1667, 0.45, 0.1667, 0.4, 0.1667, 0.1, 0.8333, 0.2, 0.8333, 0.2, 0.8333, 0.1, 0.8333, 0.45, 0.3333, 0.45, 0.5, 0.4, 0.5, 0.4, 0.3333, 0.45, 0.826, 0.45, 0.8333, 0.4, 0.8333, 0.4, 0.826, 0.45, 0.1667, 0.45, 0.3333, 0.4, 0.3333, 0.4, 0.1667, 0.45, 0.5, 0.45, 0.6667, 0.4, 0.6667, 0.4, 0.5, 0.4, 0.3333, 0.4, 0.5, 0.3, 0.5, 0.3, 0.3333, 0.4, 0.826, 0.4, 0.8333, 0.3, 0.8333, 0.3, 0.826, 0.4, 0.1667, 0.4, 0.3333, 0.3, 0.3333, 0.3, 0.1667, 0.4, 0.5, 0.4, 0.6667, 0.3, 0.6667, 0.3, 0.5, 0.3, 0.3333, 0.3, 0.5, 0.2, 0.5, 0.2, 0.3333, 0.3, 0.826, 0.3, 0.8333, 0.2, 0.8333, 0.2, 0.826, 0.3, 0.1667, 0.3, 0.3333, 0.2, 0.3333, 0.2, 0.1667, 0.3, 0.5, 0.3, 0.6667, 0.2, 0.6667, 0.2, 0.5, 0.2, 0.3333, 0.2, 0.5, 0.1, 0.5, 0.1, 0.3333, 0.2, 0.826, 0.2, 0.8333, 0.1, 0.8333, 0.1, 0.826, 0.2, 0.1667, 0.2, 0.3333, 0.1, 0.3333, 0.1, 0.1667, 0.2, 0.5, 0.2, 0.6667, 0.1, 0.6667, 0.1, 0.5, 0.95, 0.8333, 1.0, 0.8333, 1.0, 0.8333, 0.95, 0.8333, 0.1, 0.3333, 0.1, 0.5, 2.98e-08, 0.5, 0.0, 0.3333, 0.1, 0.826, 0.1, 0.8333, 0.0, 0.8333, 0.0, 0.826, 0.1, 0.1667, 0.1, 0.3333, 0.0, 0.3333, 0.0, 0.1667, 0.1, 0.5, 0.1, 0.6667, 0.0, 0.6667, 2.98e-08, 0.5, 0.3, 0.8333, 0.4, 0.8333, 0.4, 0.8333, 0.3, 0.8333, 0.0, 0.8333, 0.1, 0.8333, 0.1, 0.8333, 0.0, 0.8333, 0.2, 0.8333, 0.3, 0.8333, 0.3, 0.8333, 0.2, 0.8333, 0.2, 0.8333, 0.3, 0.8333, 0.3, 0.8333, 0.2, 0.8333, 0.95, 0.8333, 1.0, 0.8333, 1.0, 0.8333, 0.95, 0.8333, 0.3, 0.8333, 0.4, 0.8333, 0.4, 0.8333, 0.3, 0.8333, 0.1, 0.8333, 0.2, 0.8333, 0.2, 0.8333, 0.1, 0.8333, 0.0, 0.8333, 0.1, 0.8333, 0.1, 0.8333, 0.0, 0.8333, 0.5806, 0.8333, 0.5474, 0.8333, 0.459, 0.8333, 0.4889, 0.8333, 0.1, 0.8333, 0.2, 0.8333, 0.2, 0.8333, 0.1, 0.8333, 0.2, 0.8333, 0.3, 0.8333, 0.3, 0.8333, 0.2, 0.8333, 0.95, 0.8333, 1.0, 0.8333, 1.0, 0.8333, 0.95, 0.8333, 0.3, 0.8333, 0.4, 0.8333, 0.4, 0.8333, 0.3, 0.8333, 0.0, 0.8333, 0.1, 0.8333, 0.1, 0.8333, 0.0, 0.8333, 0.4642, 0.8333, 0.6358, 0.8333, 1.0, 0.8333, 0.1, 0.8333, 0.3913, 0.8333, 0.4642, 0.8333, 0.1, 0.8333, 0.2, 0.8333, 0.4098, 0.8333, 0.3913, 0.8333, 0.2, 0.8333, 0.3, 0.8333, 0.459, 0.8333, 0.4098, 0.8333, 0.3, 0.8333, 0.4, 0.8333, 0.4889, 0.8333, 0.459, 0.8333, 0.4, 0.8333, 0.45, 0.8333, 0.1, 0.6667, 0.1, 0.826, 0.0, 0.826, 0.0, 0.6667, 0.2, 0.6667, 0.2, 0.826, 0.1, 0.826, 0.1, 0.6667, 0.3, 0.6667, 0.3, 0.826, 0.2, 0.826, 0.2, 0.6667, 0.4, 0.6667, 0.4, 0.826, 0.3, 0.826, 0.3, 0.6667, 0.45, 0.6667, 0.45, 0.826, 0.4, 0.826, 0.4, 0.6667, 0.4264, 0.1667, 0.4682, 0.1667, 0.4, 0.1667, 0.3, 0.1667, 0.4161, 0.1667, 0.4264, 0.1667, 0.3, 0.1667, 0.2, 0.1667, 0.4825, 0.1667, 0.4161, 0.1667, 0.2, 0.1667, 0.1, 0.1667, 0.6175, 0.1667, 0.4825, 0.1667, 0.1, 0.1667, 1.0, 0.1667, 0.6507, 0.1667, 0.6175, 0.1667, 1.0, 0.1667, 0.95, 0.1667, 0.0, 0.8333, 0.1, 0.8333, 0.1, 0.8333, 0.0, 0.8333, 0.3, 0.8333, 0.4, 0.8333, 0.4, 0.8333, 0.3, 0.8333, 0.95, 0.8333, 1.0, 0.8333, 1.0, 0.8333, 0.95, 0.8333, 0.2, 0.8333, 0.3, 0.8333, 0.3, 0.8333, 0.2, 0.8333, 0.1, 0.8333, 0.2, 0.8333, 0.2, 0.8333, 0.1, 0.8333, 0.4, 0.8333, 0.45, 0.8333, 0.45, 0.8333, 0.4, 0.8333, 0.4682, 0.1667, 0.4949, 0.1667, 0.45, 0.1667, 0.4, 0.1667, 0.4, 0.8333, 0.45, 0.8333, 0.45, 0.8333, 0.4, 0.8333, 0.4, 0.8333, 0.45, 0.8333, 0.45, 0.8333, 0.4, 0.8333, 0.4, 0.8333, 0.45, 0.8333, 0.45, 0.8333, 0.4, 0.8333, 1.0, 0.6667, 1.0, 0.826, 0.95, 0.826, 0.95, 0.6667, 0.6358, 0.8333, 0.6723, 0.8333, 0.95, 0.8333, 1.0, 0.8333, 0.6723, 0.8333, 0.6358, 0.8333, 0.5474, 0.8333, 0.5806, 0.8333, 1.0, 0.3333, 1.0, 0.5, 0.95, 0.5, 0.95, 0.3333, 1.0, 0.5, 1.0, 0.6667, 0.95, 0.6667, 0.95, 0.5, 1.0, 0.1667, 1.0, 0.3333, 0.95, 0.3333, 0.95, 0.1667, 1.0, 0.826, 1.0, 0.8333, 0.95, 0.8333, 0.95, 0.826, 0.6358, 0.8333, 0.4642, 0.8333, 0.3913, 0.8333, 0.5474, 0.8333, 0.3913, 0.8333, 0.4098, 0.8333, 0.459, 0.8333, 0.5474, 0.8333, 0.5429, 0.1667, 0.6175, 0.1667, 0.6507, 0.1667, 0.5728, 0.1667, 0.4682, 0.1667, 0.5429, 0.1667, 0.5728, 0.1667, 0.4949, 0.1667, 0.4825, 0.1667, 0.6175, 0.1667, 0.5429, 0.1667, 0.4161, 0.1667, 0.4682, 0.1667, 0.4264, 0.1667, 0.4161, 0.1667, 0.5429, 0.1667, 0.3313, 0.04407, 0.3, 0.3333, 0.2224, 0.3904, 0.2265, 0.1455, 0.3, 0.5, 0.3, 0.6122, 0.206, 0.6171, 0.2201, 0.5, 0.3, 0.3333, 0.3, 0.5, 0.2201, 0.5, 0.2224, 0.3904, 0.3, 0.6122, 0.3, 0.7058, 0.2017, 0.7721, 0.206, 0.6171, 0.2265, 0.1455, 0.2224, 0.3904, 0.1304, 0.4247, 0.1351, 0.3523, 0.2201, 0.5, 0.206, 0.6171, 0.07322, 0.6177, 0.1182, 0.5, 0.2224, 0.3904, 0.2201, 0.5, 0.1182, 0.5, 0.1304, 0.4247, 0.206, 0.6171, 0.2017, 0.7721, 0.08218, 0.7447, 0.07322, 0.6177, 0.3313, 0.04407, 0.2265, 0.1455, 0.2224, 0.3904, 0.3, 0.3333, 0.3, 0.5, 0.2201, 0.5, 0.206, 0.6171, 0.3, 0.6122, 0.3, 0.3333, 0.2224, 0.3904, 0.2201, 0.5, 0.3, 0.5, 0.3, 0.6122, 0.206, 0.6171, 0.2017, 0.7721, 0.3, 0.7058, 0.2265, 0.1455, 0.1351, 0.3523, 0.1304, 0.4247, 0.2224, 0.3904, 0.2201, 0.5, 0.1182, 0.5, 0.07322, 0.6177, 0.206, 0.6171, 0.2224, 0.3904, 0.1304, 0.4247, 0.1182, 0.5, 0.2201, 0.5, 0.206, 0.6171, 0.07322, 0.6177, 0.08218, 0.7447, 0.2017, 0.7721, 0.3, 0.7058, 0.3, 0.6122, 0.3, 0.6122, 0.3, 0.7058, 0.3, 0.6122, 0.3, 0.5, 0.3, 0.5, 0.3, 0.6122, 0.3, 0.5, 0.3, 0.3333, 0.3, 0.3333, 0.3, 0.5, 0.3, 0.3333, 0.3313, 0.04407, 0.3313, 0.04407, 0.3, 0.3333, 0.3313, 0.04407, 0.2265, 0.1455, 0.2265, 0.1455, 0.3313, 0.04407, 0.2017, 0.7721, 0.3, 0.7058, 0.3, 0.7058, 0.2017, 0.7721, 0.07322, 0.6177, 0.08218, 0.7447, 0.08218, 0.7447, 0.07322, 0.6177, 0.1182, 0.5, 0.07322, 0.6177, 0.07322, 0.6177, 0.1182, 0.5, 0.1304, 0.4247, 0.1182, 0.5, 0.1182, 0.5, 0.1304, 0.4247, 0.1351, 0.3523, 0.1304, 0.4247, 0.1304, 0.4247, 0.1351, 0.3523, 0.2265, 0.1455, 0.1351, 0.3523, 0.1351, 0.3523, 0.2265, 0.1455, 0.08218, 0.7447, 0.2017, 0.7721, 0.2017, 0.7721, 0.08218, 0.7447, 0.3333, 0.0, 0.6667, 0.0, 0.6667, 0.5, 0.3333, 0.5, 0.0, 0.0, 0.3333, 0.0, 0.3333, 0.5, 0.0, 0.5, 0.6667, 0.0, 1.0, 0.0, 1.0, 0.5, 0.6667, 0.5, 0.3333, 0.0, 0.3333, 0.5, 0.6667, 0.5, 0.6667, 0.0, 0.0, 0.0, 0.0, 0.5, 0.3333, 0.5, 0.3333, 0.0, 0.6667, 0.0, 0.6667, 0.5, 1.0, 0.5, 1.0, 0.0, 0.0, 0.0, 0.0, 0.5, 0.0, 0.5, 0.0, 0.0, 1.0, 0.0, 0.6667, 0.0, 0.6667, 0.0, 1.0, 0.0, 0.3333, 0.0, 0.0, 0.0, 0.0, 0.0, 0.3333, 0.0, 0.6667, 0.0, 0.3333, 0.0, 0.3333, 0.0, 0.6667, 0.0, 1.0, 0.5, 1.0, 0.0, 1.0, 0.0, 1.0, 0.5, 0.4375, 0.0625, 0.5, 0.0625, 0.5, 0.125, 0.4375, 0.125, 0.5, 0.0625, 0.5625, 0.0625, 0.5625, 0.125, 0.5, 0.125, 0.4375, 0.125, 0.5, 0.125, 0.5, 0.1875, 0.4375, 0.1875, 0.5, 0.125, 0.5625, 0.125, 0.5625, 0.1875, 0.5, 0.1875, 0.375, 0.0, 0.4375, 0.0, 0.4375, 0.0625, 0.375, 0.0625, 0.4375, 0.0, 0.5, 0.0, 0.5, 0.0625, 0.4375, 0.0625, 0.5, 0.0, 0.5625, 0.0, 0.5625, 0.0625, 0.5, 0.0625, 0.5625, 0.0, 0.625, 0.0, 0.625, 0.0625, 0.5625, 0.0625, 0.5625, 0.0625, 0.625, 0.0625, 0.625, 0.125, 0.5625, 0.125, 0.5625, 0.125, 0.625, 0.125, 0.625, 0.1875, 0.5625, 0.1875, 0.5625, 0.1875, 0.625, 0.1875, 0.625, 0.25, 0.5625, 0.25, 0.5, 0.1875, 0.5625, 0.1875, 0.5625, 0.25, 0.5, 0.25, 0.4375, 0.1875, 0.5, 0.1875, 0.5, 0.25, 0.4375, 0.25, 0.375, 0.1875, 0.4375, 0.1875, 0.4375, 0.25, 0.375, 0.25, 0.375, 0.125, 0.4375, 0.125, 0.4375, 0.1875, 0.375, 0.1875, 0.375, 0.0625, 0.4375, 0.0625, 0.4375, 0.125, 0.375, 0.125, 0.4372, 0.3121, 0.5, 0.3123, 0.5, 0.3733, 0.4349, 0.3722, 0.5, 0.3123, 0.5628, 0.3121, 0.5651, 0.3722, 0.5, 0.3733, 0.4349, 0.3722, 0.5, 0.3733, 0.5, 0.4325, 0.4296, 0.429, 0.5, 0.3733, 0.5651, 0.3722, 0.5704, 0.429, 0.5, 0.4325, 0.375, 0.25, 0.4375, 0.25, 0.4372, 0.3121, 0.3743, 0.3118, 0.4375, 0.25, 0.5, 0.25, 0.5, 0.3123, 0.4372, 0.3121, 0.5, 0.25, 0.5625, 0.25, 0.5628, 0.3121, 0.5, 0.3123, 0.5625, 0.25, 0.625, 0.25, 0.6257, 0.3118, 0.5628, 0.3121, 0.5628, 0.3121, 0.6257, 0.3118, 0.6302, 0.3698, 0.5651, 0.3722, 0.5651, 0.3722, 0.6302, 0.3698, 0.6426, 0.4199, 0.5704, 0.429, 0.5704, 0.429, 0.6426, 0.4199, 0.6667, 0.4583, 0.5745, 0.4871, 0.5, 0.4325, 0.5704, 0.429, 0.5745, 0.4871, 0.5, 0.4931, 0.4296, 0.429, 0.5, 0.4325, 0.5, 0.4931, 0.4255, 0.4871, 0.3574, 0.4199, 0.4296, 0.429, 0.4255, 0.4871, 0.3333, 0.4583, 0.3698, 0.3698, 0.4349, 0.3722, 0.4296, 0.429, 0.3574, 0.4199, 0.3743, 0.3118, 0.4372, 0.3121, 0.4349, 0.3722, 0.3698, 0.3698, 0.4297, 0.5547, 0.5, 0.5577, 0.5, 0.625, 0.4327, 0.625, 0.5, 0.5577, 0.5703, 0.5547, 0.5673, 0.625, 0.5, 0.625, 0.4327, 0.625, 0.5, 0.625, 0.5, 0.6923, 0.4297, 0.6953, 0.5, 0.625, 0.5673, 0.625, 0.5703, 0.6953, 0.5, 0.6923, 0.3333, 0.4583, 0.4255, 0.4871, 0.4297, 0.5547, 0.3621, 0.5505, 0.4255, 0.4871, 0.5, 0.4931, 0.5, 0.5577, 0.4297, 0.5547, 0.5, 0.4931, 0.5745, 0.4871, 0.5703, 0.5547, 0.5, 0.5577, 0.5745, 0.4871, 0.6667, 0.4583, 0.6379, 0.5505, 0.5703, 0.5547, 0.5703, 0.5547, 0.6379, 0.5505, 0.6319, 0.625, 0.5673, 0.625, 0.5673, 0.625, 0.6319, 0.625, 0.6379, 0.6995, 0.5703, 0.6953, 0.5703, 0.6953, 0.6379, 0.6995, 0.6667, 0.7917, 0.5745, 0.7629, 0.5, 0.6923, 0.5703, 0.6953, 0.5745, 0.7629, 0.5, 0.7569, 0.4297, 0.6953, 0.5, 0.6923, 0.5, 0.7569, 0.4255, 0.7629, 0.3621, 0.6995, 0.4297, 0.6953, 0.4255, 0.7629, 0.3333, 0.7917, 0.3681, 0.625, 0.4327, 0.625, 0.4297, 0.6953, 0.3621, 0.6995, 0.3621, 0.5505, 0.4297, 0.5547, 0.4327, 0.625, 0.3681, 0.625, 0.4296, 0.821, 0.5, 0.8175, 0.5, 0.8767, 0.4349, 0.8778, 0.5, 0.8175, 0.5704, 0.821, 0.5651, 0.8778, 0.5, 0.8767, 0.4349, 0.8778, 0.5, 0.8767, 0.5, 0.9377, 0.4372, 0.9379, 0.5, 0.8767, 0.5651, 0.8778, 0.5628, 0.9379, 0.5, 0.9377, 0.3333, 0.7917, 0.4255, 0.7629, 0.4296, 0.821, 0.3574, 0.8301, 0.4255, 0.7629, 0.5, 0.7569, 0.5, 0.8175, 0.4296, 0.821, 0.5, 0.7569, 0.5745, 0.7629, 0.5704, 0.821, 0.5, 0.8175, 0.5745, 0.7629, 0.6667, 0.7917, 0.6426, 0.8301, 0.5704, 0.821, 0.5704, 0.821, 0.6426, 0.8301, 0.6302, 0.8802, 0.5651, 0.8778, 0.5651, 0.8778, 0.6302, 0.8802, 0.6257, 0.9382, 0.5628, 0.9379, 0.5628, 0.9379, 0.6257, 0.9382, 0.625, 1.0, 0.5625, 1.0, 0.5, 0.9377, 0.5628, 0.9379, 0.5625, 1.0, 0.5, 1.0, 0.4372, 0.9379, 0.5, 0.9377, 0.5, 1.0, 0.4375, 1.0, 0.3743, 0.9382, 0.4372, 0.9379, 0.4375, 1.0, 0.375, 1.0, 0.3698, 0.8802, 0.4349, 0.8778, 0.4372, 0.9379, 0.3743, 0.9382, 0.3574, 0.8301, 0.4296, 0.821, 0.4349, 0.8778, 0.3698, 0.8802, 0.1871, 0.5622, 0.2472, 0.5599, 0.2483, 0.625, 0.1873, 0.625, 0.2472, 0.5599, 0.304, 0.5546, 0.3075, 0.625, 0.2483, 0.625, 0.1873, 0.625, 0.2483, 0.625, 0.2472, 0.6901, 0.1871, 0.6878, 0.2483, 0.625, 0.3075, 0.625, 0.304, 0.6954, 0.2472, 0.6901, 0.125, 0.5, 0.1868, 0.4993, 0.1871, 0.5622, 0.125, 0.5625, 0.1868, 0.4993, 0.2448, 0.4948, 0.2472, 0.5599, 0.1871, 0.5622, 0.2448, 0.4948, 0.2949, 0.4824, 0.304, 0.5546, 0.2472, 0.5599, 0.2949, 0.4824, 0.3333, 0.4583, 0.3621, 0.5505, 0.304, 0.5546, 0.304, 0.5546, 0.3621, 0.5505, 0.3681, 0.625, 0.3075, 0.625, 0.3075, 0.625, 0.3681, 0.625, 0.3621, 0.6995, 0.304, 0.6954, 0.304, 0.6954, 0.3621, 0.6995, 0.3333, 0.7917, 0.2949, 0.7676, 0.2472, 0.6901, 0.304, 0.6954, 0.2949, 0.7676, 0.2448, 0.7552, 0.1871, 0.6878, 0.2472, 0.6901, 0.2448, 0.7552, 0.1868, 0.7507, 0.125, 0.6875, 0.1871, 0.6878, 0.1868, 0.7507, 0.125, 0.75, 0.125, 0.625, 0.1873, 0.625, 0.1871, 0.6878, 0.125, 0.6875, 0.125, 0.5625, 0.1871, 0.5622, 0.1873, 0.625, 0.125, 0.625, 0.696, 0.5546, 0.7528, 0.5599, 0.7517, 0.625, 0.6925, 0.625, 0.7528, 0.5599, 0.8129, 0.5622, 0.8127, 0.625, 0.7517, 0.625, 0.6925, 0.625, 0.7517, 0.625, 0.7528, 0.6901, 0.696, 0.6954, 0.7517, 0.625, 0.8127, 0.625, 0.8129, 0.6878, 0.7528, 0.6901, 0.6667, 0.4583, 0.7051, 0.4824, 0.696, 0.5546, 0.6379, 0.5505, 0.7051, 0.4824, 0.7552, 0.4948, 0.7528, 0.5599, 0.696, 0.5546, 0.7552, 0.4948, 0.8132, 0.4993, 0.8129, 0.5622, 0.7528, 0.5599, 0.8132, 0.4993, 0.875, 0.5, 0.875, 0.5625, 0.8129, 0.5622, 0.8129, 0.5622, 0.875, 0.5625, 0.875, 0.625, 0.8127, 0.625, 0.8127, 0.625, 0.875, 0.625, 0.875, 0.6875, 0.8129, 0.6878, 0.8129, 0.6878, 0.875, 0.6875, 0.875, 0.75, 0.8132, 0.7507, 0.7528, 0.6901, 0.8129, 0.6878, 0.8132, 0.7507, 0.7552, 0.7552, 0.696, 0.6954, 0.7528, 0.6901, 0.7552, 0.7552, 0.7051, 0.7676, 0.6379, 0.6995, 0.696, 0.6954, 0.7051, 0.7676, 0.6667, 0.7917, 0.6319, 0.625, 0.6925, 0.625, 0.696, 0.6954, 0.6379, 0.6995, 0.6379, 0.5505, 0.696, 0.5546, 0.6925, 0.625, 0.6319, 0.625, 0.5, 0.125, 0.625, 0.125, 0.625, 0.25, 0.5, 0.25, 0.5, 0.4922, 0.625, 0.4922, 0.625, 0.5, 0.5, 0.5, 0.625, 0.625, 0.625, 0.75, 0.625, 0.75, 0.625, 0.625, 0.5, 0.7578, 0.625, 0.7578, 0.625, 1.0, 0.5, 1.0, 0.3672, 0.625, 0.375, 0.625, 0.375, 0.75, 0.3672, 0.75, 0.6328, 0.625, 0.875, 0.625, 0.875, 0.75, 0.6328, 0.75, 0.5, 0.75, 0.375, 0.75, 0.375, 0.75, 0.5, 0.75, 0.5, 0.5, 0.625, 0.5, 0.625, 0.5, 0.5, 0.5, 0.5, 0.75, 0.375, 0.75, 0.375, 0.75, 0.5, 0.75, 0.375, 0.625, 0.375, 0.5, 0.375, 0.5, 0.375, 0.625, 0.375, 0.625, 0.375, 0.5, 0.375, 0.5, 0.375, 0.625, 0.625, 0.625, 0.625, 0.75, 0.625, 0.75, 0.625, 0.625, 0.5, 0.5, 0.625, 0.5, 0.625, 0.5, 0.5, 0.5, 0.5, 0.5, 0.625, 0.5, 0.625, 0.5, 0.5, 0.5, 0.625, 0.625, 0.625, 0.75, 0.625, 0.75, 0.625, 0.625, 0.375, 0.625, 0.375, 0.5, 0.375, 0.5, 0.375, 0.625, 0.5, 0.75, 0.375, 0.75, 0.375, 0.75, 0.5, 0.75, 0.625, 0.625, 0.6328, 0.625, 0.6328, 0.75, 0.625, 0.75, 0.125, 0.625, 0.3672, 0.625, 0.3672, 0.75, 0.125, 0.75, 0.5, 0.75, 0.625, 0.75, 0.625, 0.7578, 0.5, 0.7578, 0.5, 0.25, 0.625, 0.25, 0.625, 0.4922, 0.5, 0.4922, 0.5, 0.5, 0.625, 0.5, 0.625, 0.5, 0.5, 0.5, 0.625, 0.625, 0.625, 0.75, 0.625, 0.75, 0.625, 0.625, 0.375, 0.625, 0.375, 0.5, 0.375, 0.5, 0.375, 0.625, 0.5, 0.75, 0.375, 0.75, 0.375, 0.75, 0.5, 0.75, 0.375, 0.625, 0.375, 0.5, 0.375, 0.5, 0.375, 0.625, 0.375, 0.75, 0.375, 0.625, 0.375, 0.625, 0.375, 0.75, 0.625, 0.5, 0.625, 0.625, 0.625, 0.625, 0.625, 0.5, 0.125, 0.5, 0.3672, 0.5, 0.3672, 0.625, 0.125, 0.625, 0.625, 0.5, 0.6328, 0.5, 0.6328, 0.625, 0.625, 0.625, 0.375, 0.75, 0.375, 0.625, 0.375, 0.625, 0.375, 0.75, 0.625, 0.5, 0.625, 0.625, 0.625, 0.625, 0.625, 0.5, 0.625, 0.5, 0.625, 0.625, 0.625, 0.625, 0.625, 0.5, 0.375, 0.75, 0.375, 0.625, 0.375, 0.625, 0.375, 0.75, 0.375, 0.75, 0.375, 0.625, 0.375, 0.625, 0.375, 0.75, 0.6328, 0.5, 0.875, 0.5, 0.875, 0.625, 0.6328, 0.625, 0.3672, 0.5, 0.375, 0.5, 0.375, 0.625, 0.3672, 0.625, 0.625, 0.5, 0.625, 0.625, 0.625, 0.625, 0.625, 0.5, 0.5, 0.0, 0.625, 0.0, 0.625, 0.125, 0.5, 0.125, 0.375, 0.0, 0.5, 0.0, 0.5, 0.125, 0.375, 0.125, 0.625, 0.75, 0.5, 0.75, 0.5, 0.75, 0.625, 0.75, 0.375, 0.5, 0.5, 0.5, 0.5, 0.5, 0.375, 0.5, 0.375, 0.25, 0.5, 0.25, 0.5, 0.4922, 0.375, 0.4922, 0.375, 0.75, 0.5, 0.75, 0.5, 0.7578, 0.375, 0.7578, 0.625, 0.75, 0.5, 0.75, 0.5, 0.75, 0.625, 0.75, 0.375, 0.5, 0.5, 0.5, 0.5, 0.5, 0.375, 0.5, 0.375, 0.5, 0.5, 0.5, 0.5, 0.5, 0.375, 0.5, 0.625, 0.75, 0.5, 0.75, 0.5, 0.75, 0.625, 0.75, 0.375, 0.5, 0.5, 0.5, 0.5, 0.5, 0.375, 0.5, 0.625, 0.75, 0.5, 0.75, 0.5, 0.75, 0.625, 0.75, 0.375, 0.7578, 0.5, 0.7578, 0.5, 1.0, 0.375, 1.0, 0.375, 0.4922, 0.5, 0.4922, 0.5, 0.5, 0.375, 0.5, 0.375, 0.125, 0.5, 0.125, 0.5, 0.25, 0.375, 0.25, 0.5, 0.75, 0.375, 0.75, 0.375, 0.75, 0.5, 0.75, 0.375, 0.75, 0.375, 0.625, 0.375, 0.625, 0.375, 0.75, 0.625, 0.75, 0.5, 0.75, 0.5, 0.75, 0.625, 0.75, 0.625, 0.5, 0.625, 0.625, 0.625, 0.625, 0.625, 0.5, 0.375, 0.5, 0.5, 0.5, 0.5, 0.5, 0.375, 0.5, 0.375, 0.5, 0.5, 0.5, 0.625, 0.5, 0.625, 0.625, 0.625, 0.75, 0.5, 0.75, 0.375, 0.75, 0.375, 0.625, 0.625, 0.625, 0.625, 0.75, 0.625, 0.75, 0.625, 0.625, 0.5, 0.5, 0.625, 0.5, 0.625, 0.5, 0.5, 0.5, 0.5, 0.125, 0.625, 0.125, 0.625, 0.25, 0.5, 0.25, 0.5, 0.4922, 0.625, 0.4922, 0.625, 0.5, 0.5, 0.5, 0.625, 0.625, 0.625, 0.75, 0.625, 0.75, 0.625, 0.625, 0.5, 0.7578, 0.625, 0.7578, 0.625, 1.0, 0.5, 1.0, 0.3672, 0.625, 0.375, 0.625, 0.375, 0.75, 0.3672, 0.75, 0.6328, 0.625, 0.875, 0.625, 0.875, 0.75, 0.6328, 0.75, 0.5, 0.75, 0.375, 0.75, 0.375, 0.75, 0.5, 0.75, 0.5, 0.5, 0.625, 0.5, 0.625, 0.5, 0.5, 0.5, 0.5, 0.75, 0.375, 0.75, 0.375, 0.75, 0.5, 0.75, 0.375, 0.625, 0.375, 0.5, 0.375, 0.5, 0.375, 0.625, 0.375, 0.625, 0.375, 0.5, 0.375, 0.5, 0.375, 0.625, 0.625, 0.625, 0.625, 0.75, 0.625, 0.75, 0.625, 0.625, 0.5, 0.5, 0.625, 0.5, 0.625, 0.5, 0.5, 0.5, 0.5, 0.5, 0.625, 0.5, 0.625, 0.5, 0.5, 0.5, 0.625, 0.625, 0.625, 0.75, 0.625, 0.75, 0.625, 0.625, 0.375, 0.625, 0.375, 0.5, 0.375, 0.5, 0.375, 0.625, 0.5, 0.75, 0.375, 0.75, 0.375, 0.75, 0.5, 0.75, 0.625, 0.625, 0.6328, 0.625, 0.6328, 0.75, 0.625, 0.75, 0.125, 0.625, 0.3672, 0.625, 0.3672, 0.75, 0.125, 0.75, 0.5, 0.75, 0.625, 0.75, 0.625, 0.7578, 0.5, 0.7578, 0.5, 0.25, 0.625, 0.25, 0.625, 0.4922, 0.5, 0.4922, 0.5, 0.5, 0.625, 0.5, 0.625, 0.5, 0.5, 0.5, 0.625, 0.625, 0.625, 0.75, 0.625, 0.75, 0.625, 0.625, 0.375, 0.625, 0.375, 0.5, 0.375, 0.5, 0.375, 0.625, 0.5, 0.75, 0.375, 0.75, 0.375, 0.75, 0.5, 0.75, 0.375, 0.625, 0.375, 0.5, 0.375, 0.5, 0.375, 0.625, 0.375, 0.75, 0.375, 0.625, 0.375, 0.625, 0.375, 0.75, 0.625, 0.5, 0.625, 0.625, 0.625, 0.625, 0.625, 0.5, 0.125, 0.5, 0.3672, 0.5, 0.3672, 0.625, 0.125, 0.625, 0.625, 0.5, 0.6328, 0.5, 0.6328, 0.625, 0.625, 0.625, 0.375, 0.75, 0.375, 0.625, 0.375, 0.625, 0.375, 0.75, 0.625, 0.5, 0.625, 0.625, 0.625, 0.625, 0.625, 0.5, 0.625, 0.5, 0.625, 0.625, 0.625, 0.625, 0.625, 0.5, 0.375, 0.75, 0.375, 0.625, 0.375, 0.625, 0.375, 0.75, 0.375, 0.75, 0.375, 0.625, 0.375, 0.625, 0.375, 0.75, 0.6328, 0.5, 0.875, 0.5, 0.875, 0.625, 0.6328, 0.625, 0.3672, 0.5, 0.375, 0.5, 0.375, 0.625, 0.3672, 0.625, 0.625, 0.5, 0.625, 0.625, 0.625, 0.625, 0.625, 0.5, 0.5, 0.0, 0.625, 0.0, 0.625, 0.125, 0.5, 0.125, 0.375, 0.0, 0.5, 0.0, 0.5, 0.125, 0.375, 0.125, 0.625, 0.75, 0.5, 0.75, 0.5, 0.75, 0.625, 0.75, 0.375, 0.5, 0.5, 0.5, 0.5, 0.5, 0.375, 0.5, 0.375, 0.25, 0.5, 0.25, 0.5, 0.4922, 0.375, 0.4922, 0.375, 0.75, 0.5, 0.75, 0.5, 0.7578, 0.375, 0.7578, 0.625, 0.75, 0.5, 0.75, 0.5, 0.75, 0.625, 0.75, 0.375, 0.5, 0.5, 0.5, 0.5, 0.5, 0.375, 0.5, 0.375, 0.5, 0.5, 0.5, 0.5, 0.5, 0.375, 0.5, 0.625, 0.75, 0.5, 0.75, 0.5, 0.75, 0.625, 0.75, 0.375, 0.5, 0.5, 0.5, 0.5, 0.5, 0.375, 0.5, 0.625, 0.75, 0.5, 0.75, 0.5, 0.75, 0.625, 0.75, 0.375, 0.7578, 0.5, 0.7578, 0.5, 1.0, 0.375, 1.0, 0.375, 0.4922, 0.5, 0.4922, 0.5, 0.5, 0.375, 0.5, 0.375, 0.125, 0.5, 0.125, 0.5, 0.25, 0.375, 0.25, 0.5, 0.75, 0.375, 0.75, 0.375, 0.75, 0.5, 0.75, 0.375, 0.75, 0.375, 0.625, 0.375, 0.625, 0.375, 0.75, 0.625, 0.75, 0.5, 0.75, 0.5, 0.75, 0.625, 0.75, 0.625, 0.5, 0.625, 0.625, 0.625, 0.625, 0.625, 0.5, 0.375, 0.5, 0.5, 0.5, 0.5, 0.5, 0.375, 0.5, 0.375, 0.5, 0.5, 0.5, 0.625, 0.5, 0.625, 0.625, 0.625, 0.75, 0.5, 0.75, 0.375, 0.75, 0.375, 0.625, 0.625, 0.625, 0.625, 0.75, 0.625, 0.75, 0.625, 0.625, 0.5, 0.5, 0.625, 0.5, 0.625, 0.5, 0.5, 0.5, 0.5, 0.125, 0.625, 0.125, 0.625, 0.25, 0.5, 0.25, 0.5, 0.4922, 0.625, 0.4922, 0.625, 0.5, 0.5, 0.5, 0.625, 0.625, 0.625, 0.75, 0.625, 0.75, 0.625, 0.625, 0.5, 0.7578, 0.625, 0.7578, 0.625, 1.0, 0.5, 1.0, 0.3672, 0.625, 0.375, 0.625, 0.375, 0.75, 0.3672, 0.75, 0.6328, 0.625, 0.875, 0.625, 0.875, 0.75, 0.6328, 0.75, 0.5, 0.75, 0.375, 0.75, 0.375, 0.75, 0.5, 0.75, 0.5, 0.5, 0.625, 0.5, 0.625, 0.5, 0.5, 0.5, 0.5, 0.75, 0.375, 0.75, 0.375, 0.75, 0.5, 0.75, 0.375, 0.625, 0.375, 0.5, 0.375, 0.5, 0.375, 0.625, 0.375, 0.625, 0.375, 0.5, 0.375, 0.5, 0.375, 0.625, 0.625, 0.625, 0.625, 0.75, 0.625, 0.75, 0.625, 0.625, 0.5, 0.5, 0.625, 0.5, 0.625, 0.5, 0.5, 0.5, 0.5, 0.5, 0.625, 0.5, 0.625, 0.5, 0.5, 0.5, 0.625, 0.625, 0.625, 0.75, 0.625, 0.75, 0.625, 0.625, 0.375, 0.625, 0.375, 0.5, 0.375, 0.5, 0.375, 0.625, 0.5, 0.75, 0.375, 0.75, 0.375, 0.75, 0.5, 0.75, 0.625, 0.625, 0.6328, 0.625, 0.6328, 0.75, 0.625, 0.75, 0.125, 0.625, 0.3672, 0.625, 0.3672, 0.75, 0.125, 0.75, 0.5, 0.75, 0.625, 0.75, 0.625, 0.7578, 0.5, 0.7578, 0.5, 0.25, 0.625, 0.25, 0.625, 0.4922, 0.5, 0.4922, 0.5, 0.5, 0.625, 0.5, 0.625, 0.5, 0.5, 0.5, 0.625, 0.625, 0.625, 0.75, 0.625, 0.75, 0.625, 0.625, 0.375, 0.625, 0.375, 0.5, 0.375, 0.5, 0.375, 0.625, 0.5, 0.75, 0.375, 0.75, 0.375, 0.75, 0.5, 0.75, 0.375, 0.625, 0.375, 0.5, 0.375, 0.5, 0.375, 0.625, 0.375, 0.75, 0.375, 0.625, 0.375, 0.625, 0.375, 0.75, 0.625, 0.5, 0.625, 0.625, 0.625, 0.625, 0.625, 0.5, 0.125, 0.5, 0.3672, 0.5, 0.3672, 0.625, 0.125, 0.625, 0.625, 0.5, 0.6328, 0.5, 0.6328, 0.625, 0.625, 0.625, 0.375, 0.75, 0.375, 0.625, 0.375, 0.625, 0.375, 0.75, 0.625, 0.5, 0.625, 0.625, 0.625, 0.625, 0.625, 0.5, 0.625, 0.5, 0.625, 0.625, 0.625, 0.625, 0.625, 0.5, 0.375, 0.75, 0.375, 0.625, 0.375, 0.625, 0.375, 0.75, 0.375, 0.75, 0.375, 0.625, 0.375, 0.625, 0.375, 0.75, 0.6328, 0.5, 0.875, 0.5, 0.875, 0.625, 0.6328, 0.625, 0.3672, 0.5, 0.375, 0.5, 0.375, 0.625, 0.3672, 0.625, 0.625, 0.5, 0.625, 0.625, 0.625, 0.625, 0.625, 0.5, 0.5, 0.0, 0.625, 0.0, 0.625, 0.125, 0.5, 0.125, 0.375, 0.0, 0.5, 0.0, 0.5, 0.125, 0.375, 0.125, 0.625, 0.75, 0.5, 0.75, 0.5, 0.75, 0.625, 0.75, 0.375, 0.5, 0.5, 0.5, 0.5, 0.5, 0.375, 0.5, 0.375, 0.25, 0.5, 0.25, 0.5, 0.4922, 0.375, 0.4922, 0.375, 0.75, 0.5, 0.75, 0.5, 0.7578, 0.375, 0.7578, 0.625, 0.75, 0.5, 0.75, 0.5, 0.75, 0.625, 0.75, 0.375, 0.5, 0.5, 0.5, 0.5, 0.5, 0.375, 0.5, 0.375, 0.5, 0.5, 0.5, 0.5, 0.5, 0.375, 0.5, 0.625, 0.75, 0.5, 0.75, 0.5, 0.75, 0.625, 0.75, 0.375, 0.5, 0.5, 0.5, 0.5, 0.5, 0.375, 0.5, 0.625, 0.75, 0.5, 0.75, 0.5, 0.75, 0.625, 0.75, 0.375, 0.7578, 0.5, 0.7578, 0.5, 1.0, 0.375, 1.0, 0.375, 0.4922, 0.5, 0.4922, 0.5, 0.5, 0.375, 0.5, 0.375, 0.125, 0.5, 0.125, 0.5, 0.25, 0.375, 0.25, 0.5, 0.75, 0.375, 0.75, 0.375, 0.75, 0.5, 0.75, 0.375, 0.75, 0.375, 0.625, 0.375, 0.625, 0.375, 0.75, 0.625, 0.75, 0.5, 0.75, 0.5, 0.75, 0.625, 0.75, 0.625, 0.5, 0.625, 0.625, 0.625, 0.625, 0.625, 0.5, 0.375, 0.5, 0.5, 0.5, 0.5, 0.5, 0.375, 0.5, 0.375, 0.5, 0.5, 0.5, 0.625, 0.5, 0.625, 0.625, 0.625, 0.75, 0.5, 0.75, 0.375, 0.75, 0.375, 0.625, 0.625, 0.625, 0.625, 0.75, 0.625, 0.75, 0.625, 0.625, 0.5, 0.5, 0.625, 0.5, 0.625, 0.5, 0.5, 0.5, 0.5, 0.125, 0.625, 0.125, 0.625, 0.25, 0.5, 0.25, 0.5, 0.4922, 0.625, 0.4922, 0.625, 0.5, 0.5, 0.5, 0.625, 0.625, 0.625, 0.75, 0.625, 0.75, 0.625, 0.625, 0.5, 0.7578, 0.625, 0.7578, 0.625, 1.0, 0.5, 1.0, 0.3672, 0.625, 0.375, 0.625, 0.375, 0.75, 0.3672, 0.75, 0.6328, 0.625, 0.875, 0.625, 0.875, 0.75, 0.6328, 0.75, 0.5, 0.75, 0.375, 0.75, 0.375, 0.75, 0.5, 0.75, 0.5, 0.5, 0.625, 0.5, 0.625, 0.5, 0.5, 0.5, 0.5, 0.75, 0.375, 0.75, 0.375, 0.75, 0.5, 0.75, 0.375, 0.625, 0.375, 0.5, 0.375, 0.5, 0.375, 0.625, 0.375, 0.625, 0.375, 0.5, 0.375, 0.5, 0.375, 0.625, 0.625, 0.625, 0.625, 0.75, 0.625, 0.75, 0.625, 0.625, 0.5, 0.5, 0.625, 0.5, 0.625, 0.5, 0.5, 0.5, 0.5, 0.5, 0.625, 0.5, 0.625, 0.5, 0.5, 0.5, 0.625, 0.625, 0.625, 0.75, 0.625, 0.75, 0.625, 0.625, 0.375, 0.625, 0.375, 0.5, 0.375, 0.5, 0.375, 0.625, 0.5, 0.75, 0.375, 0.75, 0.375, 0.75, 0.5, 0.75, 0.625, 0.625, 0.6328, 0.625, 0.6328, 0.75, 0.625, 0.75, 0.125, 0.625, 0.3672, 0.625, 0.3672, 0.75, 0.125, 0.75, 0.5, 0.75, 0.625, 0.75, 0.625, 0.7578, 0.5, 0.7578, 0.5, 0.25, 0.625, 0.25, 0.625, 0.4922, 0.5, 0.4922, 0.5, 0.5, 0.625, 0.5, 0.625, 0.5, 0.5, 0.5, 0.625, 0.625, 0.625, 0.75, 0.625, 0.75, 0.625, 0.625, 0.375, 0.625, 0.375, 0.5, 0.375, 0.5, 0.375, 0.625, 0.5, 0.75, 0.375, 0.75, 0.375, 0.75, 0.5, 0.75, 0.375, 0.625, 0.375, 0.5, 0.375, 0.5, 0.375, 0.625, 0.375, 0.75, 0.375, 0.625, 0.375, 0.625, 0.375, 0.75, 0.625, 0.5, 0.625, 0.625, 0.625, 0.625, 0.625, 0.5, 0.125, 0.5, 0.3672, 0.5, 0.3672, 0.625, 0.125, 0.625, 0.625, 0.5, 0.6328, 0.5, 0.6328, 0.625, 0.625, 0.625, 0.375, 0.75, 0.375, 0.625, 0.375, 0.625, 0.375, 0.75, 0.625, 0.5, 0.625, 0.625, 0.625, 0.625, 0.625, 0.5, 0.625, 0.5, 0.625, 0.625, 0.625, 0.625, 0.625, 0.5, 0.375, 0.75, 0.375, 0.625, 0.375, 0.625, 0.375, 0.75, 0.375, 0.75, 0.375, 0.625, 0.375, 0.625, 0.375, 0.75, 0.6328, 0.5, 0.875, 0.5, 0.875, 0.625, 0.6328, 0.625, 0.3672, 0.5, 0.375, 0.5, 0.375, 0.625, 0.3672, 0.625, 0.625, 0.5, 0.625, 0.625, 0.625, 0.625, 0.625, 0.5, 0.5, 0.0, 0.625, 0.0, 0.625, 0.125, 0.5, 0.125, 0.375, 0.0, 0.5, 0.0, 0.5, 0.125, 0.375, 0.125, 0.625, 0.75, 0.5, 0.75, 0.5, 0.75, 0.625, 0.75, 0.375, 0.5, 0.5, 0.5, 0.5, 0.5, 0.375, 0.5, 0.375, 0.25, 0.5, 0.25, 0.5, 0.4922, 0.375, 0.4922, 0.375, 0.75, 0.5, 0.75, 0.5, 0.7578, 0.375, 0.7578, 0.625, 0.75, 0.5, 0.75, 0.5, 0.75, 0.625, 0.75, 0.375, 0.5, 0.5, 0.5, 0.5, 0.5, 0.375, 0.5, 0.375, 0.5, 0.5, 0.5, 0.5, 0.5, 0.375, 0.5, 0.625, 0.75, 0.5, 0.75, 0.5, 0.75, 0.625, 0.75, 0.375, 0.5, 0.5, 0.5, 0.5, 0.5, 0.375, 0.5, 0.625, 0.75, 0.5, 0.75, 0.5, 0.75, 0.625, 0.75, 0.375, 0.7578, 0.5, 0.7578, 0.5, 1.0, 0.375, 1.0, 0.375, 0.4922, 0.5, 0.4922, 0.5, 0.5, 0.375, 0.5, 0.375, 0.125, 0.5, 0.125, 0.5, 0.25, 0.375, 0.25, 0.5, 0.75, 0.375, 0.75, 0.375, 0.75, 0.5, 0.75, 0.375, 0.75, 0.375, 0.625, 0.375, 0.625, 0.375, 0.75, 0.625, 0.75, 0.5, 0.75, 0.5, 0.75, 0.625, 0.75, 0.625, 0.5, 0.625, 0.625, 0.625, 0.625, 0.625, 0.5, 0.375, 0.5, 0.5, 0.5, 0.5, 0.5, 0.375, 0.5, 0.375, 0.5, 0.5, 0.5, 0.625, 0.5, 0.625, 0.625, 0.625, 0.75, 0.5, 0.75, 0.375, 0.75, 0.375, 0.625, 0.625, 0.625, 0.625, 0.75, 0.625, 0.75, 0.625, 0.625, 0.5, 0.5, 0.625, 0.5, 0.625, 0.5, 0.5, 0.5, 1.0, 0.8333, 1.0, 1.0, 0.875, 1.0, 0.875, 0.8333, 0.875, 0.8333, 0.875, 1.0, 0.75, 1.0, 0.75, 0.8333, 0.75, 0.8333, 0.75, 1.0, 0.625, 1.0, 0.625, 0.8333, 0.625, 0.8333, 0.625, 1.0, 0.5, 1.0, 0.5, 0.8333, 0.5, 0.8333, 0.5, 1.0, 0.375, 1.0, 0.375, 0.8333, 0.375, 0.8333, 0.375, 1.0, 0.25, 1.0, 0.25, 0.8333, 0.4197, 0.4197, 0.25, 0.49, 0.08029, 0.4197, 0.01, 0.25, 0.08029, 0.08029, 0.25, 0.01, 0.4197, 0.08029, 0.49, 0.25, 0.25, 0.8333, 0.25, 1.0, 0.125, 1.0, 0.125, 0.8333, 0.125, 0.8333, 0.125, 1.0, 0.0, 1.0, 0.0, 0.8333, 0.75, 0.49, 0.9197, 0.4197, 0.99, 0.25, 0.9197, 0.08029, 0.75, 0.01, 0.5803, 0.08029, 0.51, 0.25, 0.5803, 0.4197, 0.125, 0.5, 0.125, 0.6667, 0.0, 0.6667, 0.0, 0.5, 0.125, 0.6667, 0.125, 0.8333, 0.0, 0.8333, 0.0, 0.6667, 0.25, 0.5, 0.25, 0.6667, 0.125, 0.6667, 0.125, 0.5, 0.25, 0.6667, 0.25, 0.8333, 0.125, 0.8333, 0.125, 0.6667, 0.375, 0.5, 0.375, 0.6667, 0.25, 0.6667, 0.25, 0.5, 0.375, 0.6667, 0.375, 0.8333, 0.25, 0.8333, 0.25, 0.6667, 0.5, 0.5, 0.5, 0.6667, 0.375, 0.6667, 0.375, 0.5, 0.5, 0.6667, 0.5, 0.8333, 0.375, 0.8333, 0.375, 0.6667, 0.625, 0.5, 0.625, 0.6667, 0.5, 0.6667, 0.5, 0.5, 0.625, 0.6667, 0.625, 0.8333, 0.5, 0.8333, 0.5, 0.6667, 0.75, 0.5, 0.75, 0.6667, 0.625, 0.6667, 0.625, 0.5, 0.75, 0.6667, 0.75, 0.8333, 0.625, 0.8333, 0.625, 0.6667, 0.875, 0.5, 0.875, 0.6667, 0.75, 0.6667, 0.75, 0.5, 0.875, 0.6667, 0.875, 0.8333, 0.75, 0.8333, 0.75, 0.6667, 1.0, 0.5, 1.0, 0.6667, 0.875, 0.6667, 0.875, 0.5, 1.0, 0.6667, 1.0, 0.8333, 0.875, 0.8333, 0.875, 0.6667, 0.9197, 0.4197, 0.75, 0.49, 0.75, 0.49, 0.9197, 0.4197, 0.99, 0.25, 0.9197, 0.4197, 0.9197, 0.4197, 0.99, 0.25, 0.9197, 0.08029, 0.99, 0.25, 0.99, 0.25, 0.9197, 0.08029, 0.75, 0.01, 0.9197, 0.08029, 0.9197, 0.08029, 0.75, 0.01, 0.5803, 0.08029, 0.75, 0.01, 0.75, 0.01, 0.5803, 0.08029, 0.51, 0.25, 0.5803, 0.08029, 0.5803, 0.08029, 0.51, 0.25, 0.5803, 0.4197, 0.51, 0.25, 0.51, 0.25, 0.5803, 0.4197, 0.75, 0.49, 0.5803, 0.4197, 0.5803, 0.4197, 0.75, 0.49, 0.25, 0.49, 0.4197, 0.4197, 0.4197, 0.4197, 0.25, 0.49, 0.4197, 0.4197, 0.49, 0.25, 0.49, 0.25, 0.4197, 0.4197, 0.49, 0.25, 0.4197, 0.08029, 0.4197, 0.08029, 0.49, 0.25, 0.4197, 0.08029, 0.25, 0.01, 0.25, 0.01, 0.4197, 0.08029, 0.25, 0.01, 0.08029, 0.08029, 0.08029, 0.08029, 0.25, 0.01, 0.08029, 0.08029, 0.01, 0.25, 0.01, 0.25, 0.08029, 0.08029, 0.01, 0.25, 0.08029, 0.4197, 0.08029, 0.4197, 0.01, 0.25, 0.08029, 0.4197, 0.25, 0.49, 0.25, 0.49, 0.08029, 0.4197, 1.0, 0.8333, 1.0, 1.0, 0.875, 1.0, 0.875, 0.8333, 0.875, 0.8333, 0.875, 1.0, 0.75, 1.0, 0.75, 0.8333, 0.75, 0.8333, 0.75, 1.0, 0.625, 1.0, 0.625, 0.8333, 0.625, 0.8333, 0.625, 1.0, 0.5, 1.0, 0.5, 0.8333, 0.5, 0.8333, 0.5, 1.0, 0.375, 1.0, 0.375, 0.8333, 0.375, 0.8333, 0.375, 1.0, 0.25, 1.0, 0.25, 0.8333, 0.4197, 0.4197, 0.25, 0.49, 0.08029, 0.4197, 0.01, 0.25, 0.08029, 0.08029, 0.25, 0.01, 0.4197, 0.08029, 0.49, 0.25, 0.25, 0.8333, 0.25, 1.0, 0.125, 1.0, 0.125, 0.8333, 0.125, 0.8333, 0.125, 1.0, 0.0, 1.0, 0.0, 0.8333, 0.75, 0.49, 0.9197, 0.4197, 0.99, 0.25, 0.9197, 0.08029, 0.75, 0.01, 0.5803, 0.08029, 0.51, 0.25, 0.5803, 0.4197, 0.125, 0.5, 0.125, 0.6667, 0.0, 0.6667, 0.0, 0.5, 0.125, 0.6667, 0.125, 0.8333, 0.0, 0.8333, 0.0, 0.6667, 0.25, 0.5, 0.25, 0.6667, 0.125, 0.6667, 0.125, 0.5, 0.25, 0.6667, 0.25, 0.8333, 0.125, 0.8333, 0.125, 0.6667, 0.375, 0.5, 0.375, 0.6667, 0.25, 0.6667, 0.25, 0.5, 0.375, 0.6667, 0.375, 0.8333, 0.25, 0.8333, 0.25, 0.6667, 0.5, 0.5, 0.5, 0.6667, 0.375, 0.6667, 0.375, 0.5, 0.5, 0.6667, 0.5, 0.8333, 0.375, 0.8333, 0.375, 0.6667, 0.625, 0.5, 0.625, 0.6667, 0.5, 0.6667, 0.5, 0.5, 0.625, 0.6667, 0.625, 0.8333, 0.5, 0.8333, 0.5, 0.6667, 0.75, 0.5, 0.75, 0.6667, 0.625, 0.6667, 0.625, 0.5, 0.75, 0.6667, 0.75, 0.8333, 0.625, 0.8333, 0.625, 0.6667, 0.875, 0.5, 0.875, 0.6667, 0.75, 0.6667, 0.75, 0.5, 0.875, 0.6667, 0.875, 0.8333, 0.75, 0.8333, 0.75, 0.6667, 1.0, 0.5, 1.0, 0.6667, 0.875, 0.6667, 0.875, 0.5, 1.0, 0.6667, 1.0, 0.8333, 0.875, 0.8333, 0.875, 0.6667, 0.9197, 0.4197, 0.75, 0.49, 0.75, 0.49, 0.9197, 0.4197, 0.99, 0.25, 0.9197, 0.4197, 0.9197, 0.4197, 0.99, 0.25, 0.9197, 0.08029, 0.99, 0.25, 0.99, 0.25, 0.9197, 0.08029, 0.75, 0.01, 0.9197, 0.08029, 0.9197, 0.08029, 0.75, 0.01, 0.5803, 0.08029, 0.75, 0.01, 0.75, 0.01, 0.5803, 0.08029, 0.51, 0.25, 0.5803, 0.08029, 0.5803, 0.08029, 0.51, 0.25, 0.5803, 0.4197, 0.51, 0.25, 0.51, 0.25, 0.5803, 0.4197, 0.75, 0.49, 0.5803, 0.4197, 0.5803, 0.4197, 0.75, 0.49, 0.25, 0.49, 0.4197, 0.4197, 0.4197, 0.4197, 0.25, 0.49, 0.4197, 0.4197, 0.49, 0.25, 0.49, 0.25, 0.4197, 0.4197, 0.49, 0.25, 0.4197, 0.08029, 0.4197, 0.08029, 0.49, 0.25, 0.4197, 0.08029, 0.25, 0.01, 0.25, 0.01, 0.4197, 0.08029, 0.25, 0.01, 0.08029, 0.08029, 0.08029, 0.08029, 0.25, 0.01, 0.08029, 0.08029, 0.01, 0.25, 0.01, 0.25, 0.08029, 0.08029, 0.01, 0.25, 0.08029, 0.4197, 0.08029, 0.4197, 0.01, 0.25, 0.08029, 0.4197, 0.25, 0.49, 0.25, 0.49, 0.08029, 0.4197])
me_construct.materials.append(mat_construct)
me_construct.use_remesh_fix_poles = True
me_construct.use_remesh_preserve_attributes = False
me_construct.use_mirror_vertex_groups = False
me_construct.update()

# ---- objects
ob_construct = bpy.data.objects.new('Construct', me_construct)

# ---- transforms, parenting, visibility, modifiers, constraints
ob_construct.location = (4.47e-08, 0.0, 2.384e-07)
ob_construct.lineart.crease_threshold = 0.0
_m = ob_construct.modifiers.new('Mirror', 'MIRROR')
_m.use_axis = (False, True, False)
_m.use_clip = True
_m = ob_construct.modifiers.new('Subdivision', 'SUBSURF')
_m.uv_smooth = 'PRESERVE_CORNERS'
_m.levels = 2

# ---- collection membership
col_collection.objects.link(ob_construct)

# ---- scene / render settings (as saved in the file)
scene.frame_start = 1; scene.frame_end = 250; scene.frame_set(1)
scene.render.engine = 'BLENDER_EEVEE_NEXT'
scene.cycles.use_denoising = False
scene.cycles.samples = 128
scene.cycles.sampling_pattern = 'TABULATED_SOBOL'
scene.cycles.use_adaptive_sampling = False
scene.cycles.use_light_tree = False
scene.view_settings.view_transform = 'Filmic'
bpy.context.view_layer.update()

# ---- added for rendering (the .blend has no active camera and no usable light): camera, sun
cam_auto = bpy.data.cameras.new('AutoCamera')
cam_auto.lens = 50.0
cam_auto.sensor_width = 36.0
cam_auto.clip_end = 1000.0
ob_auto_camera = bpy.data.objects.new('AutoCamera', cam_auto)
scene.collection.objects.link(ob_auto_camera)
ob_auto_camera.location = (9.67256, -12.4292, 10.7597)
ob_auto_camera.rotation_euler = (1.09748, -7.21219e-08, 0.694738)
scene.camera = ob_auto_camera
light_auto_sun = bpy.data.lights.new('AutoSun', 'SUN')
light_auto_sun.energy = 3.0
light_auto_sun.angle = 0.0523599
ob_auto_sun = bpy.data.objects.new('AutoSun', light_auto_sun)
scene.collection.objects.link(ob_auto_sun)
ob_auto_sun.rotation_euler = (0.872665, 0.174533, 0.523599)
bpy.context.view_layer.update()

